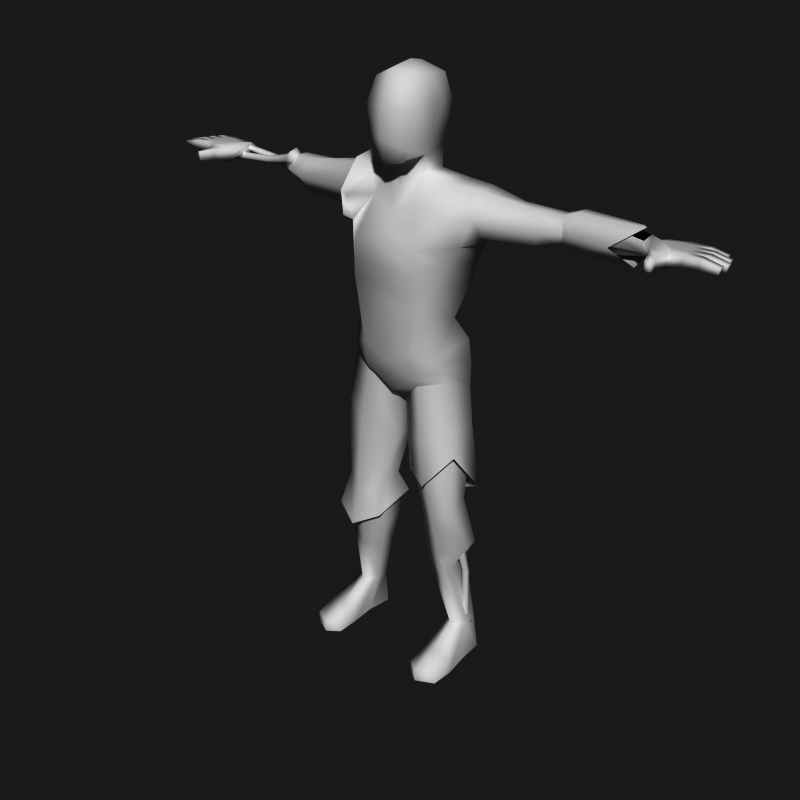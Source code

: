 # Source: zombie.blend  (saved by Blender 2.49.2; exported with 4.5.12 LTS)
import bpy
from mathutils import Matrix  # noqa: F401  (used for matrix-valued properties, if any)

bpy.ops.wm.read_factory_settings(use_empty=True)
scene = bpy.context.scene
scene.name = 'Scene'

# ---- collections
col_collection_1 = bpy.data.collections.new('Collection 1'); scene.collection.children.link(col_collection_1)
col_collection_11 = bpy.data.collections.new('Collection 11'); scene.collection.children.link(col_collection_11)
col_collection_11.hide_render = True
col_collection_11.hide_viewport = True

# ---- world
world_world = bpy.data.worlds.new('World'); scene.world = world_world
world_world.color = (0.1, 0.1, 0.1)
world_world.use_sun_shadow = False
world_world.sun_shadow_jitter_overblur = 0.0
world_world.cycles.sampling_method = 'MANUAL'
world_world.cycles.sample_map_resolution = 256

# ---- meshes
me_mehumanmale = bpy.data.meshes.new('meHumanMale')
me_mehumanmale.from_pydata([(-0.5149, 0.1168, 0.4678), (-0.5175, 0.1009, 0.4628), (-0.5163, 0.08507, 0.4794), (-0.5138, 0.09151, 0.5011), (-0.5113, 0.1074, 0.506), (-0.5125, 0.1232, 0.4895), (-0.4811, 0.1256, 0.4674), (-0.4809, 0.096, 0.4607), (-0.4844, 0.07546, 0.4823), (-0.4881, 0.08454, 0.5106), (-0.4882, 0.1142, 0.5174), (-0.4847, 0.1347, 0.4958), (-0.4702, 0.1039, 0.4905), (-0.6216, 0.1139, 0.4909), (-0.6223, 0.1017, 0.4881), (-0.6216, 0.09099, 0.4982), (-0.6203, 0.0945, 0.5101), (-0.6196, 0.1067, 0.5129), (-0.6202, 0.1174, 0.5027), (-0.721, 0.09052, 0.5097), (-0.7223, 0.1001, 0.5123), (-0.7207, 0.08322, 0.5167), (-0.7218, 0.08548, 0.5265), (-0.723, 0.09504, 0.5292), (-0.7233, 0.1023, 0.5221), (-0.7383, 0.08353, 0.5005), (-0.7398, 0.09947, 0.505), (-0.7362, 0.07205, 0.5121), (-0.7355, 0.0765, 0.5282), (-0.737, 0.09245, 0.5327), (-0.7391, 0.1039, 0.521), (-0.7423, 0.08562, 0.5187), (-0.7442, 0.06876, 0.4966), (-0.7389, 0.08698, 0.4999), (-0.7397, 0.07337, 0.5142), (-0.7344, 0.05439, 0.5135), (-0.7397, 0.04866, 0.4905), (-0.7385, 0.08143, 0.481), (-0.7389, 0.06227, 0.4763), (-0.723, 0.07791, 0.5002), (-0.7247, 0.06975, 0.5085), (-0.7188, 0.05826, 0.5097), (-0.7226, 0.05457, 0.4947), (-0.7211, 0.0744, 0.4892), (-0.7209, 0.06273, 0.4864), (-0.5981, 0.07256, 0.5087), (-0.5983, 0.06464, 0.517), (-0.593, 0.05372, 0.5183), (-0.5988, 0.05034, 0.5033), (-0.5986, 0.05826, 0.495), (-0.5983, 0.06937, 0.4977), (-0.4695, 0.06621, 0.5371), (-0.4843, 0.09676, 0.5384), (-0.4898, 0.07628, 0.5586), (-0.4889, 0.04684, 0.552), (-0.4825, 0.03788, 0.5251), (-0.4771, 0.05836, 0.5049), (-0.478, 0.0878, 0.5115), (-0.5114, 0.08127, 0.5263), (-0.5117, 0.0688, 0.5393), (-0.5133, 0.05636, 0.5349), (-0.5135, 0.05134, 0.5176), (-0.5132, 0.06381, 0.5046), (-0.5116, 0.07625, 0.509), (0.2087, 0.07249, -0.8942), (0.2117, 0.09102, -0.8839), (0.2269, 0.07587, -0.8849), (0.2248, 0.05442, -0.881), (0.2009, 0.05019, -0.8923), (0.1911, 0.08576, -0.8872), (0.1857, 0.06534, -0.8914), (0.2087, 0.07826, -0.8645), (0.2178, 0.06942, -0.8668), (0.2178, 0.05586, -0.8606), (0.2022, 0.0532, -0.8684), (0.1963, 0.07457, -0.8642), (0.1931, 0.06205, -0.8662), (0.2098, 0.07194, -0.6792), (0.2186, 0.06307, -0.6793), (0.2197, 0.04878, -0.6808), (0.2036, 0.0483, -0.6843), (0.1948, 0.05717, -0.6841), (0.1979, 0.06899, -0.6815), (0.1509, 0.02229, -0.4472), (0.1732, 0.05531, -0.448), (0.1902, 0.03111, -0.4375), (0.1864, 8.246e-05, -0.4469), (0.1655, -0.006748, -0.4668), (0.1485, 0.01745, -0.4772), (0.1523, 0.04848, -0.4678), (0.1843, 0.04604, -0.4729), (0.1981, 0.03208, -0.4732), (0.1934, 0.01912, -0.4778), (0.1747, 0.01447, -0.4815), (0.1608, 0.02843, -0.4812), (0.1655, 0.04139, -0.4766), (-0.7955, 0.006095, 0.492), (-0.8343, 0.0159, 0.5007), (-0.8356, 0.04222, 0.501), (-0.8021, 0.01565, 0.531), (-0.8328, 0.01575, 0.5332), (-0.834, 0.04207, 0.5334), (-0.8317, 0.06848, 0.5335), (-0.8332, 0.06864, 0.5011), (-0.7538, 0.1236, 0.4855), (-0.7525, 0.1239, 0.5275), (-0.887, 0.06724, 0.5064), (-0.8857, 0.06711, 0.5324), (-0.8845, 0.04079, 0.5321), (-0.8857, 0.04092, 0.5061), (-0.9332, 0.04552, 0.5038), (-0.9351, 0.0422, 0.5221), (-0.9361, 0.06325, 0.5223), (-0.9339, 0.06026, 0.5039), (-0.88, 0.09626, 0.5308), (-0.8811, 0.09637, 0.5074), (-0.8799, 0.07005, 0.5061), (-0.8787, 0.06993, 0.5321), (-0.9257, 0.07143, 0.5219), (-0.9238, 0.07475, 0.5036), (-0.9245, 0.08948, 0.5052), (-0.9267, 0.09249, 0.5217), (-0.8802, 0.03816, 0.5321), (-0.879, 0.01184, 0.5319), (-0.8815, 0.03828, 0.5061), (-0.8802, 0.01196, 0.5059), (-0.9277, 0.01656, 0.5035), (-0.9284, 0.0313, 0.5037), (-0.9296, 0.01324, 0.5218), (-0.9306, 0.0343, 0.522), (-0.746, 0.02078, 0.5285), (-0.7519, 0.07362, 0.5343), (-0.7473, 0.02011, 0.4826), (-0.7536, 0.07334, 0.483), (-0.7622, -0.01882, 0.495), (-0.7612, -0.01819, 0.5266), (-0.7872, -0.02689, 0.5262), (-0.7882, -0.02745, 0.4981), (-0.7941, -0.06078, 0.502), (-0.7921, -0.05855, 0.5231), (-0.7768, -0.06227, 0.5267), (-0.7777, -0.06298, 0.4971), (-0.9074, 0.1194, 0.5217), (-0.9052, 0.1164, 0.5052), (-0.9046, 0.1017, 0.5036), (-0.9064, 0.09838, 0.5219), (-0.8594, 0.09688, 0.5321), (-0.8606, 0.097, 0.5061), (-0.8618, 0.1233, 0.5074), (-0.8607, 0.1232, 0.5308), (-0.8105, 0.1237, 0.5315), (-0.8118, 0.1238, 0.5022), (-0.8237, 0.09508, 0.5016), (-0.8222, 0.09494, 0.5325), (-0.7883, 0.1249, 0.4919), (-0.7857, 0.1252, 0.5286), (-0.7937, 0.04366, 0.501), (-0.7921, 0.04351, 0.5334), (-0.792, 0.09604, 0.5016), (-0.7906, 0.09589, 0.5325), (0.0, -0.006751, 0.6107), (0.0, -0.09263, 0.4069), (0.0, -0.08716, 0.6222), (0.0, 0.1537, 0.6955), (-0.4702, 0.09932, 0.458), (-0.4702, 0.0652, 0.4579), (-0.4919, 0.03829, 0.5016), (-0.4702, 0.06513, 0.5426), (-0.4702, 0.09929, 0.5425), (-0.4702, 0.1423, 0.5015), (-0.1997, 0.1172, 0.3937), (-0.1954, 0.001093, 0.4103), (-0.1761, -0.04527, 0.4982), (-0.1421, 0.02877, 0.5718), (-0.1435, 0.1157, 0.5712), (-0.1756, 0.1655, 0.485), (-0.7113, 0.1171, 0.5196), (-0.7113, 0.09405, 0.5362), (-0.7113, 0.0553, 0.5296), (-0.7113, 0.03954, 0.506), (-0.7113, 0.06277, 0.4884), (-0.7113, 0.1017, 0.4951), (-0.06708, 0.185, 0.4823), (-0.06041, 0.09357, 0.591), (-0.05989, 0.009367, 0.5929), (-0.07574, -0.03336, 0.5206), (0.0, -0.0469, 0.4858), (0.0, 0.1735, 0.4759), (-0.1425, 0.05578, 0.1736), (-0.1309, -0.04419, 0.2146), (-0.1018, -0.08717, 0.2312), (-0.06096, 0.1153, 0.1601), (-0.08111, -0.08509, 0.0904), (-0.1446, -0.03384, 0.1272), (-0.07664, 0.1428, 0.1112), (-0.1528, 0.1123, 0.06343), (-0.1659, -0.02252, 0.03588), (-0.08681, -0.06802, 0.004748), (-0.08681, 0.1805, -0.03471), (-0.1677, 0.1103, 0.01514), (-0.1549, 0.0913, -0.8743), (-0.1549, 0.04407, -0.8743), (-0.1894, 0.01014, -0.8743), (-0.2239, 0.04407, -0.8743), (-0.2239, 0.0913, -0.8743), (-0.1894, 0.1239, -0.8743), (-0.1409, 0.09494, -0.4179), (-0.204, 0.06063, -0.4107), (-0.2061, -0.01679, -0.4357), (-0.1453, -0.05232, -0.4699), (-0.07446, -0.01679, -0.4476), (-0.07234, 0.06063, -0.4226), (-0.1421, 0.08829, -0.9849), (-0.1547, 0.007083, -0.9849), (-0.1895, 0.006883, -0.9849), (-0.2459, 0.007083, -0.9849), (-0.2424, 0.08829, -0.9849), (-0.1898, 0.1349, -0.9849), (-0.2507, -0.1486, -0.9849), (-0.1924, -0.1768, -0.9849), (-0.1525, -0.1486, -0.9849), (-0.2483, -0.1486, -0.9474), (-0.1921, -0.1768, -0.9446), (-0.1525, -0.1486, -0.9474), (0.0, -0.0244, 0.5465), (0.0, 0.1568, 0.5435), (-0.0568, 0.1009, 0.6505), (-0.06153, 0.009241, 0.6414), (0.0, 0.1174, 0.6327), (-0.09982, -0.09515, 0.401), (-0.09635, 0.1764, 0.3722), (-0.002365, 0.1554, 0.3587), (-0.06506, 0.1168, 0.6966), (-0.05947, -0.06496, 0.6405), (-0.07977, -0.06372, 0.7713), (-0.06641, 0.1248, 0.7724), (0.0, -0.09518, 0.7713), (0.0, 0.1629, 0.7713), (-0.06148, -0.04299, 0.8443), (-0.06148, 0.09614, 0.8491), (0.0, -0.05914, 0.8715), (-0.01957, 0.1343, 0.8467), (-0.5163, 0.1056, 0.4847), (-0.5163, 0.1183, 0.5031), (-0.5453, 0.1056, 0.5176), (-0.5277, 0.06546, 0.5207), (-0.5163, 0.05183, 0.5032), (-0.5102, 0.0655, 0.4892), (-0.406, 0.05013, 0.4408), (-0.3339, 0.1048, 0.4296), (-0.425, 0.02133, 0.4907), (-0.4037, 0.05363, 0.5437), (-0.334, 0.104, 0.5434), (-0.3034, 0.1587, 0.4877), (-0.08875, 0.01261, -0.6147), (-0.1569, -0.02393, -0.6045), (-0.231, 0.01176, -0.5779), (-0.2293, 0.08238, -0.5579), (-0.1534, 0.1322, -0.5632), (-0.08658, 0.08886, -0.5895), (-0.1987, 0.08077, -0.1604), (-0.1983, -0.02645, -0.1559), (-0.1135, 0.1367, -0.2061), (-0.112, -0.06545, -0.1885), (-0.02201, -0.004925, -0.2443), (-0.02141, 0.06641, -0.2372), (0.02141, 0.06641, -0.2372), (0.02201, -0.004925, -0.2443), (0.112, -0.06545, -0.1885), (0.1135, 0.1367, -0.2061), (0.1983, -0.02645, -0.1559), (0.1987, 0.08077, -0.1604), (0.08658, 0.08886, -0.5895), (0.1534, 0.1322, -0.5632), (0.2303, 0.07337, -0.566), (0.2307, 0.03288, -0.5727), (0.1569, -0.02393, -0.6045), (0.08875, 0.01261, -0.6147), (0.3034, 0.1587, 0.4877), (0.334, 0.104, 0.5434), (0.4037, 0.05363, 0.5437), (0.425, 0.02133, 0.4907), (0.3339, 0.1048, 0.4296), (0.406, 0.05013, 0.4408), (0.06148, 0.09614, 0.8491), (0.06148, -0.04299, 0.8443), (0.06641, 0.1248, 0.7724), (0.07977, -0.06372, 0.7713), (0.05947, -0.06496, 0.6405), (0.06506, 0.1168, 0.6966), (0.09846, 0.1862, 0.421), (0.09982, -0.09515, 0.401), (0.06153, 0.009241, 0.6414), (0.0568, 0.1009, 0.6505), (0.1525, -0.1486, -0.9474), (0.1921, -0.1768, -0.9446), (0.2483, -0.1486, -0.9474), (0.1525, -0.1486, -0.9849), (0.1924, -0.1768, -0.9849), (0.2507, -0.1486, -0.9849), (0.1898, 0.1349, -0.9849), (0.2424, 0.08829, -0.9849), (0.2459, 0.007083, -0.9849), (0.1895, 0.006883, -0.9849), (0.1547, 0.007083, -0.9849), (0.1421, 0.08829, -0.9849), (0.08152, 0.05539, -0.4242), (0.08335, -0.0116, -0.4458), (0.1447, -0.04235, -0.4651), (0.1973, -0.0116, -0.4355), (0.1955, 0.05539, -0.4139), (0.1409, 0.08509, -0.4201), (0.1894, 0.1239, -0.8743), (0.2239, 0.0913, -0.8743), (0.2239, 0.04407, -0.8743), (0.1894, 0.01014, -0.8743), (0.1549, 0.04407, -0.8743), (0.1549, 0.0913, -0.8743), (0.0, -0.05504, -0.05819), (0.0, 0.1284, -0.08252), (0.1677, 0.1103, 0.01514), (0.08681, 0.1805, -0.03471), (0.08681, -0.06802, 0.004748), (0.1659, -0.02252, 0.03588), (-0.0006895, -0.08817, 0.05334), (0.159, 0.1073, 0.096), (0.08111, 0.1724, 0.04672), (0.1514, -0.03732, 0.0802), (0.08111, -0.08509, 0.0904), (0.06096, 0.1153, 0.1601), (0.1018, -0.08717, 0.2312), (0.1309, -0.04419, 0.2146), (0.1425, 0.05578, 0.1736), (0.0, -0.07445, 0.2312), (0.07574, -0.03336, 0.5206), (0.05989, 0.009367, 0.5929), (0.06041, 0.09357, 0.591), (0.06708, 0.185, 0.4823), (0.1756, 0.1655, 0.485), (0.1435, 0.1157, 0.5712), (0.1421, 0.02877, 0.5718), (0.1761, -0.04527, 0.4982), (0.1954, 0.001093, 0.4103), (0.1997, 0.1172, 0.3937), (0.4702, 0.1423, 0.5015), (0.4702, 0.09929, 0.5425), (0.4702, 0.06513, 0.5426), (0.4919, 0.03829, 0.5016), (0.4702, 0.0652, 0.4579), (0.4702, 0.09932, 0.458), (0.0, 0.159, 0.04968), (0.0, 0.1037, 0.1631), (-0.1922, -0.08016, -0.9849), (-0.2559, -0.07927, -0.9849), (-0.2533, -0.0823, -0.938), (-0.151, -0.07927, -0.9849), (-0.1522, -0.0823, -0.938), (-0.1917, -0.08636, -0.9185), (0.1917, -0.08636, -0.9185), (0.1522, -0.0823, -0.938), (0.151, -0.07927, -0.9849), (0.2533, -0.0823, -0.938), (0.2559, -0.07927, -0.9849), (0.1922, -0.08016, -0.9849), (-0.11, 0.02135, -0.7154), (-0.1659, -0.008547, -0.6986), (-0.2258, 0.0173, -0.6811), (-0.2246, 0.06937, -0.6677), (-0.1628, 0.1191, -0.6569), (-0.1089, 0.07341, -0.7021), (0.1089, 0.07341, -0.7021), (0.1628, 0.1191, -0.6569), (0.172, 0.1066, -0.6604), (0.1722, 0.009227, -0.6752), (0.1659, -0.008547, -0.6986), (0.11, 0.02135, -0.7154), (-0.1799, 0.09098, -0.04574), (-0.1723, -0.0157, -0.0009543), (-0.0983, 0.1419, -0.09928), (-0.09178, -0.05109, -0.02231), (0.0137, 0.0901, -0.1081), (0.01324, -0.003993, -0.1027), (0.09178, -0.05109, -0.02231), (0.0983, 0.1419, -0.09928), (0.1723, -0.0157, -0.0009543), (0.1799, 0.09098, -0.04574), (-0.0137, 0.0901, -0.1081), (-0.01324, -0.003993, -0.1027), (-0.1673, 0.09822, 0.2785), (-0.1484, -0.03516, 0.2929), (-0.1087, -0.0905, 0.2861), (-0.07839, 0.1417, 0.2566), (0.07839, 0.1417, 0.2566), (0.1087, -0.0905, 0.2861), (0.1484, -0.03516, 0.2929), (0.1673, 0.09822, 0.2785), (0.0, 0.1266, 0.2579), (0.0, -0.08288, 0.2737), (-0.2318, 0.03908, 0.4371), (-0.2207, 0.1144, 0.4116), (-0.2292, 0.008272, 0.4913), (-0.224, 0.04324, 0.5655), (-0.2214, 0.115, 0.565), (-0.2079, 0.1549, 0.4864), (0.2079, 0.1549, 0.4864), (0.2214, 0.115, 0.565), (0.224, 0.04324, 0.5655), (0.2292, 0.008272, 0.4913), (0.2207, 0.1144, 0.4116), (0.2318, 0.03908, 0.4371), (-0.07748, 0.02366, 0.6945), (0.07748, 0.02366, 0.6945), (-0.07065, -0.06624, 0.6955), (0.0, -0.09993, 0.6955), (0.07065, -0.06624, 0.6955), (-0.08691, 0.01961, 0.7702), (0.08691, 0.01961, 0.7702), (-0.07053, 0.0243, 0.8532), (0.07053, 0.0243, 0.8532), (0.0, 0.02662, 0.8851), (0.5163, 0.0655, 0.4518), (0.5163, 0.03676, 0.5032), (0.5163, 0.06546, 0.5588), (0.5163, 0.1056, 0.5587), (0.5163, 0.1438, 0.5031), (0.5163, 0.1056, 0.4519), (0.7113, 0.1017, 0.4951), (0.7113, 0.06277, 0.4884), (0.7113, 0.03954, 0.506), (0.7113, 0.0553, 0.5296), (0.7113, 0.09405, 0.5362), (0.7113, 0.1171, 0.5196), (0.7906, 0.09589, 0.5325), (0.792, 0.09604, 0.5016), (0.7921, 0.04351, 0.5334), (0.7937, 0.04366, 0.501), (0.7857, 0.1252, 0.5286), (0.7883, 0.1249, 0.4919), (0.8222, 0.09494, 0.5325), (0.8237, 0.09508, 0.5016), (0.8118, 0.1238, 0.5022), (0.8105, 0.1237, 0.5315), (0.8607, 0.1232, 0.5308), (0.8618, 0.1233, 0.5074), (0.8606, 0.097, 0.5061), (0.8594, 0.09688, 0.5321), (0.9064, 0.09838, 0.5219), (0.9046, 0.1017, 0.5036), (0.9052, 0.1164, 0.5052), (0.9074, 0.1194, 0.5217), (0.7777, -0.06298, 0.4971), (0.7768, -0.06227, 0.5267), (0.7921, -0.05855, 0.5231), (0.7941, -0.06078, 0.502), (0.7882, -0.02745, 0.4981), (0.7872, -0.02689, 0.5262), (0.7612, -0.01819, 0.5266), (0.7622, -0.01882, 0.495), (0.7536, 0.07334, 0.483), (0.7473, 0.02011, 0.4826), (0.7519, 0.07362, 0.5343), (0.746, 0.02078, 0.5285), (0.9306, 0.0343, 0.522), (0.9296, 0.01324, 0.5218), (0.9284, 0.0313, 0.5037), (0.9277, 0.01656, 0.5035), (0.8802, 0.01196, 0.5059), (0.8815, 0.03828, 0.5061), (0.879, 0.01184, 0.5319), (0.8802, 0.03816, 0.5321), (0.9267, 0.09249, 0.5217), (0.9245, 0.08948, 0.5052), (0.9238, 0.07475, 0.5036), (0.9257, 0.07143, 0.5219), (0.8787, 0.06993, 0.5321), (0.8799, 0.07005, 0.5061), (0.8811, 0.09637, 0.5074), (0.88, 0.09626, 0.5308), (0.9339, 0.06026, 0.5039), (0.9361, 0.06325, 0.5223), (0.9351, 0.0422, 0.5221), (0.9332, 0.04552, 0.5038), (0.8857, 0.04092, 0.5061), (0.8845, 0.04079, 0.5321), (0.8857, 0.06711, 0.5324), (0.887, 0.06724, 0.5064), (0.7525, 0.1239, 0.5275), (0.7538, 0.1236, 0.4855), (0.8332, 0.06864, 0.5011), (0.8317, 0.06848, 0.5335), (0.834, 0.04207, 0.5334), (0.8328, 0.01575, 0.5332), (0.8021, 0.01565, 0.531), (0.8356, 0.04222, 0.501), (0.8343, 0.0159, 0.5007), (0.7955, 0.006095, 0.492), (-0.1778, 0.1119, 0.3418), (-0.1574, -0.02372, 0.352), (-0.1042, -0.09574, 0.3346), (-0.08538, 0.1608, 0.3096), (0.08538, 0.1608, 0.3096), (0.1042, -0.09574, 0.3346), (0.1574, -0.02372, 0.352), (0.1778, 0.1119, 0.3418), (0.0, 0.1439, 0.3083), (0.0, -0.09067, 0.3314), (-0.1666, 0.1625, -0.5005), (-0.06147, 0.1019, -0.5057), (-0.239, 0.07364, -0.4857), (-0.2449, -0.02966, -0.562), (-0.1638, -0.06495, -0.5985), (-0.07843, -0.02966, -0.5518), (0.04, 0.06996, -0.3561), (0.03146, -0.008556, -0.3394), (0.1352, 0.1473, -0.4398), (0.132, -0.07517, -0.3377), (0.2178, -0.03225, -0.2283), (0.2274, 0.08576, -0.3743), (-0.2263, -0.005998, 0.4193), (-0.1853, -0.0576, 0.5142), (-0.1979, 0.0248, 0.5899), (-0.2217, 0.1216, 0.5912), (-0.2602, 0.177, 0.5043), (-0.2291, 0.1233, 0.4004), (0.6938, 0.05206, 0.4564), (0.6937, 0.1056, 0.473), (0.6289, 0.02623, 0.5009), (0.7108, 0.06546, 0.5608), (0.6836, 0.1056, 0.5517), (0.6453, 0.1438, 0.5011), (0.06506, -0.0656, 0.668), (-0.06506, -0.0656, 0.668), (0.0, 0.07147, 0.8768), (0.07666, 0.07222, 0.7713), (-0.006667, 0.1622, 0.4263), (0.09192, 0.1697, 0.3492), (0.0, -0.06977, 0.4464), (0.08778, -0.06426, 0.4608)], [], [(0, 6, 7, 1), (1, 7, 8, 2), (2, 8, 9, 3), (3, 9, 10, 4), (4, 10, 11, 5), (6, 0, 5, 11), (6, 11, 12), (11, 10, 12), (10, 9, 12), (9, 8, 12), (8, 7, 12), (7, 6, 12), (0, 1, 14, 13), (1, 2, 15, 14), (2, 3, 16, 15), (3, 4, 17, 16), (4, 5, 18, 17), (5, 0, 13, 18), (13, 14, 19, 20), (14, 15, 21, 19), (15, 16, 22, 21), (16, 17, 23, 22), (17, 18, 24, 23), (18, 13, 20, 24), (20, 19, 25, 26), (19, 21, 27, 25), (21, 22, 28, 27), (22, 23, 29, 28), (23, 24, 30, 29), (24, 20, 26, 30), (26, 25, 31), (25, 27, 31), (27, 28, 31), (28, 29, 31), (29, 30, 31), (30, 26, 31), (33, 37, 32), (34, 33, 32), (35, 34, 32), (36, 35, 32), (38, 36, 32), (37, 38, 32), (39, 43, 37, 33), (40, 39, 33, 34), (41, 40, 34, 35), (42, 41, 35, 36), (44, 42, 36, 38), (43, 44, 38, 37), (45, 50, 43, 39), (46, 45, 39, 40), (47, 46, 40, 41), (48, 47, 41, 42), (49, 48, 42, 44), (50, 49, 44, 43), (50, 45, 58, 63), (59, 58, 45, 46), (60, 59, 46, 47), (61, 60, 47, 48), (62, 61, 48, 49), (63, 62, 49, 50), (56, 57, 51), (55, 56, 51), (54, 55, 51), (53, 54, 51), (52, 53, 51), (57, 52, 51), (58, 52, 57, 63), (59, 53, 52, 58), (60, 54, 53, 59), (61, 55, 54, 60), (62, 56, 55, 61), (63, 57, 56, 62), (65, 64, 69), (66, 64, 65), (67, 64, 66), (68, 64, 67), (70, 64, 68), (69, 64, 70), (71, 65, 69, 75), (72, 66, 65, 71), (73, 67, 66, 72), (74, 68, 67, 73), (76, 70, 68, 74), (75, 69, 70, 76), (77, 71, 75, 82), (78, 72, 71, 77), (79, 73, 72, 78), (80, 74, 73, 79), (81, 76, 74, 80), (82, 75, 76, 81), (82, 95, 90, 77), (91, 78, 77, 90), (92, 79, 78, 91), (93, 80, 79, 92), (94, 81, 80, 93), (95, 82, 81, 94), (88, 83, 89), (87, 83, 88), (86, 83, 87), (85, 83, 86), (84, 83, 85), (89, 83, 84), (90, 95, 89, 84), (91, 90, 84, 85), (92, 91, 85, 86), (93, 92, 86, 87), (94, 93, 87, 88), (95, 94, 88, 89), (96, 99, 100, 97), (103, 98, 109, 106), (102, 103, 106, 107), (101, 102, 107, 108), (98, 101, 108, 109), (109, 108, 111, 110), (108, 107, 112, 111), (107, 106, 113, 112), (106, 109, 110, 113), (110, 111, 112, 113), (102, 153, 114, 117), (152, 103, 116, 115), (103, 102, 117, 116), (116, 117, 118, 119), (115, 116, 119, 120), (117, 114, 121, 118), (114, 115, 120, 121), (119, 118, 121, 120), (100, 101, 122, 123), (101, 98, 124, 122), (97, 100, 123, 125), (98, 97, 125, 124), (124, 125, 126, 127), (125, 123, 128, 126), (122, 124, 127, 129), (123, 122, 129, 128), (126, 128, 129, 127), (132, 130, 135, 134), (96, 132, 134, 137), (130, 99, 136, 135), (99, 96, 137, 136), (136, 137, 138, 139), (135, 136, 139, 140), (137, 134, 141, 138), (134, 135, 140, 141), (139, 138, 141, 140), (178, 130, 132, 179), (177, 131, 130, 178), (176, 105, 131, 177), (180, 133, 104, 181), (179, 132, 133, 180), (144, 145, 142, 143), (149, 148, 143, 142), (146, 149, 142, 145), (148, 147, 144, 143), (147, 146, 145, 144), (151, 152, 147, 148), (153, 150, 149, 146), (150, 151, 148, 149), (176, 181, 104, 105), (105, 104, 154, 155), (150, 155, 154, 151), (102, 131, 159, 153), (150, 153, 159, 155), (105, 155, 159, 131), (101, 157, 131, 102), (99, 130, 131, 157), (99, 157, 101, 100), (98, 103, 133, 156), (103, 152, 158, 133), (96, 156, 133, 132), (104, 133, 158, 154), (151, 154, 158, 152), (96, 97, 98, 156), (114, 153, 152, 115), (146, 147, 152, 153), (175, 174, 183, 182), (174, 173, 184, 183), (173, 172, 185, 184), (192, 193, 196, 197), (195, 194, 198, 199), (194, 350, 319, 198), (324, 192, 197, 318), (193, 195, 199, 196), (200, 201, 213, 212), (203, 204, 216, 215), (204, 205, 217, 216), (205, 200, 212, 217), (223, 222, 219, 220), (222, 221, 218, 219), (184, 185, 186, 224), (182, 183, 225, 187), (183, 184, 227, 226), (160, 227, 184, 224), (225, 183, 226, 228), (171, 229, 185, 172), (170, 175, 182, 230), (333, 190, 192, 324), (189, 193, 192, 190), (188, 195, 193, 189), (188, 191, 194, 195), (351, 350, 194, 191), (227, 160, 162, 233), (228, 226, 232, 163), (163, 232, 235, 237), (234, 236, 240, 238), (237, 235, 239, 241), (214, 215, 216, 217), (212, 213, 214, 217), (164, 242, 243, 169), (169, 243, 244, 168), (168, 244, 245, 167), (167, 245, 246, 166), (166, 246, 247, 165), (165, 247, 242, 164), (165, 248, 250, 166), (166, 250, 251, 167), (167, 251, 252, 168), (168, 252, 253, 169), (249, 164, 169, 253), (164, 249, 248, 165), (349, 348, 283, 282), (282, 278, 344, 349), (345, 344, 278, 279), (346, 345, 279, 280), (347, 346, 280, 281), (348, 347, 281, 283), (348, 349, 425, 420), (347, 348, 420, 421), (346, 347, 421, 422), (345, 346, 422, 423), (344, 345, 423, 424), (349, 344, 424, 425), (305, 300, 303, 304), (303, 300, 301, 302), (237, 241, 284, 286), (287, 285, 240, 236), (163, 237, 286, 289), (228, 163, 289, 293), (162, 160, 292, 288), (351, 329, 326, 350), (332, 325, 326, 329), (332, 331, 327, 325), (331, 330, 328, 327), (333, 324, 328, 330), (343, 290, 337, 338), (225, 228, 293, 336), (160, 224, 335, 292), (336, 293, 292, 335), (337, 187, 225, 336), (335, 224, 186, 334), (295, 298, 299, 296), (294, 297, 298, 295), (312, 300, 305, 317), (313, 301, 300, 312), (314, 302, 301, 313), (317, 305, 304, 316), (327, 323, 320, 325), (324, 318, 322, 328), (326, 321, 319, 350), (325, 320, 321, 326), (328, 322, 323, 327), (340, 335, 334, 341), (339, 336, 335, 340), (338, 337, 336, 339), (214, 352, 353, 215), (352, 219, 218, 353), (215, 353, 354, 203), (353, 218, 221, 354), (213, 355, 352, 214), (355, 220, 219, 352), (201, 356, 355, 213), (356, 223, 220, 355), (203, 354, 357, 202), (354, 221, 222, 357), (202, 357, 356, 201), (357, 222, 223, 356), (316, 359, 358, 315), (359, 294, 295, 358), (315, 358, 361, 314), (358, 295, 296, 361), (304, 360, 359, 316), (360, 297, 294, 359), (303, 363, 360, 304), (363, 298, 297, 360), (314, 361, 362, 302), (361, 296, 299, 362), (302, 362, 363, 303), (362, 299, 298, 363), (254, 364, 369, 259), (364, 201, 200, 369), (255, 365, 364, 254), (365, 202, 201, 364), (256, 366, 365, 255), (366, 203, 202, 365), (257, 367, 366, 256), (367, 204, 203, 366), (258, 368, 367, 257), (368, 205, 204, 367), (259, 369, 368, 258), (369, 200, 205, 368), (273, 371, 370, 272), (371, 312, 317, 370), (274, 372, 371, 273), (372, 313, 312, 371), (275, 373, 372, 274), (373, 314, 313, 372), (276, 374, 373, 275), (374, 315, 314, 373), (277, 375, 374, 276), (375, 316, 315, 374), (272, 370, 375, 277), (370, 317, 316, 375), (199, 376, 377, 196), (376, 260, 261, 377), (198, 378, 376, 199), (378, 262, 260, 376), (196, 377, 379, 197), (377, 261, 263, 379), (197, 379, 387, 318), (379, 263, 264, 387), (319, 386, 378, 198), (386, 265, 262, 378), (318, 387, 386, 319), (387, 264, 265, 386), (319, 380, 381, 318), (380, 266, 267, 381), (321, 383, 380, 319), (383, 269, 266, 380), (318, 381, 382, 322), (381, 267, 268, 382), (322, 382, 384, 323), (382, 268, 270, 384), (320, 385, 383, 321), (385, 271, 269, 383), (323, 384, 385, 320), (384, 270, 271, 385), (388, 188, 189, 389), (389, 189, 190, 390), (333, 397, 390, 190), (391, 191, 188, 388), (191, 391, 396, 351), (351, 396, 392, 329), (395, 332, 329, 392), (330, 393, 397, 333), (393, 330, 331, 394), (394, 331, 332, 395), (248, 398, 400, 250), (398, 171, 172, 400), (250, 400, 401, 251), (400, 172, 173, 401), (251, 401, 402, 252), (401, 173, 174, 402), (252, 402, 403, 253), (402, 174, 175, 403), (170, 399, 403, 175), (399, 249, 253, 403), (249, 399, 398, 248), (399, 170, 171, 398), (283, 409, 408, 282), (409, 342, 343, 408), (338, 404, 408, 343), (404, 278, 282, 408), (278, 404, 405, 279), (404, 338, 339, 405), (279, 405, 406, 280), (405, 339, 340, 406), (280, 406, 407, 281), (406, 340, 341, 407), (281, 407, 409, 283), (407, 341, 342, 409), (413, 236, 234, 412), (414, 287, 236, 413), (289, 411, 292, 293), (226, 227, 410, 232), (287, 414, 411, 416), (234, 415, 410, 412), (232, 410, 415, 235), (285, 287, 416, 418), (235, 415, 417, 239), (234, 238, 417, 415), (240, 285, 418, 419), (238, 240, 419, 417), (420, 427, 426, 425), (421, 420, 427, 428), (422, 421, 428, 429), (423, 430, 429, 422), (424, 423, 430, 431), (425, 424, 431, 426), (445, 438, 439, 444), (477, 476, 439, 438), (495, 435, 493, 494), (440, 439, 433, 437), (487, 437, 433, 458), (495, 459, 458, 435), (488, 458, 433, 439), (493, 435, 458, 488), (492, 491, 490, 434), (492, 434, 460, 461), (490, 489, 460, 434), (486, 460, 432, 436), (441, 436, 432, 438), (489, 438, 432, 460), (441, 440, 437, 436), (486, 436, 437, 487), (431, 486, 487, 426), (441, 442, 443, 440), (438, 445, 442, 441), (440, 443, 444, 439), (444, 447, 446, 445), (443, 448, 447, 444), (445, 446, 449, 442), (442, 449, 448, 443), (447, 448, 449, 446), (428, 427, 458, 459), (427, 426, 487, 458), (431, 430, 460, 486), (430, 429, 461, 460), (429, 428, 459, 461), (452, 451, 450, 453), (457, 450, 451, 456), (454, 453, 450, 457), (456, 451, 452, 455), (455, 452, 453, 454), (492, 455, 454, 495), (461, 456, 455, 492), (495, 454, 457, 459), (459, 457, 456, 461), (465, 464, 462, 463), (468, 463, 462, 469), (469, 462, 464, 467), (466, 465, 463, 468), (467, 464, 465, 466), (493, 467, 466, 494), (494, 466, 468, 491), (490, 469, 467, 493), (491, 468, 469, 490), (472, 471, 470, 473), (477, 470, 471, 476), (474, 473, 470, 477), (476, 471, 472, 475), (475, 472, 473, 474), (488, 475, 474, 489), (439, 476, 475, 488), (489, 474, 477, 438), (481, 478, 479, 480), (485, 478, 481, 482), (484, 479, 478, 485), (483, 480, 479, 484), (482, 481, 480, 483), (493, 482, 483, 490), (490, 483, 484, 489), (489, 484, 485, 488), (488, 485, 482, 493), (495, 494, 491, 492), (170, 496, 497, 171), (496, 388, 389, 497), (171, 497, 498, 229), (497, 389, 390, 498), (397, 505, 498, 390), (505, 161, 229, 498), (230, 499, 496, 170), (499, 391, 388, 496), (391, 499, 504, 396), (499, 230, 231, 504), (396, 504, 500, 392), (503, 395, 392, 500), (393, 501, 505, 397), (501, 291, 161, 505), (291, 501, 502, 342), (501, 393, 394, 502), (342, 502, 503, 343), (502, 394, 395, 503), (275, 309, 308, 276), (274, 310, 309, 275), (276, 308, 307, 277), (272, 277, 307, 306), (272, 306, 311, 273), (273, 311, 310, 274), (268, 308, 309, 270), (267, 307, 308, 268), (266, 306, 307, 267), (270, 309, 310, 271), (269, 271, 310, 311), (266, 269, 311, 306), (209, 210, 264, 263), (208, 209, 263, 261), (207, 208, 261, 260), (209, 255, 254, 210), (210, 254, 259, 211), (208, 256, 255, 209), (207, 257, 256, 208), (210, 211, 265, 264), (206, 262, 265, 211), (206, 207, 260, 262), (206, 211, 259, 258), (206, 258, 257, 207), (211, 507, 506, 206), (206, 506, 508, 207), (207, 508, 509, 208), (208, 509, 510, 209), (209, 510, 511, 210), (211, 210, 511, 507), (266, 512, 513, 267), (269, 514, 512, 266), (267, 513, 515, 268), (268, 515, 516, 270), (271, 517, 514, 269), (270, 516, 517, 271), (172, 519, 518, 171), (173, 520, 519, 172), (174, 521, 520, 173), (175, 522, 521, 174), (170, 523, 522, 175), (170, 523, 518, 171), (425, 525, 524, 420), (420, 524, 526, 421), (421, 526, 527, 422), (422, 527, 528, 423), (423, 528, 529, 424), (424, 529, 525, 425), (530, 413, 162), (288, 530, 162), (530, 414, 413), (530, 292, 411), (414, 530, 411), (530, 288, 292), (531, 162, 413), (412, 531, 413), (531, 233, 162), (531, 410, 227), (233, 531, 227), (531, 412, 410), (176, 177, 178, 179), (176, 179, 180, 181), (242, 247, 246, 243), (243, 246, 245, 244), (532, 239, 417), (419, 532, 417), (532, 241, 239), (532, 418, 284), (241, 532, 284), (532, 419, 418), (533, 411, 289), (286, 533, 289), (533, 416, 411), (533, 284, 418), (416, 533, 418), (533, 286, 284), (534, 230, 182), (187, 534, 182), (534, 231, 230), (534, 337, 290), (231, 534, 290), (534, 187, 337), (535, 504, 231), (290, 535, 231), (535, 500, 504), (535, 343, 503), (500, 535, 503), (535, 290, 343), (536, 185, 229), (161, 536, 229), (536, 186, 185), (186, 536, 334), (536, 161, 291), (334, 537, 341), (291, 537, 536), (537, 334, 536), (291, 341, 537), (291, 342, 341)])
me_mehumanmale.polygons.foreach_set('use_smooth', [True] * 569)
_k = set([(98, 101), (102, 103), (152, 153), (165, 166), (166, 167), (206, 207), (206, 211), (212, 213), (212, 217), (213, 355), (215, 216), (215, 353), (216, 217), (218, 219), (218, 353), (219, 220), (220, 355), (297, 298), (297, 360), (298, 299), (299, 362), (300, 301), (300, 305), (301, 302), (302, 362), (304, 305), (304, 360), (306, 311), (310, 311), (346, 347), (347, 348), (376, 378), (377, 379), (378, 386), (379, 387), (380, 383), (381, 382), (382, 384), (383, 385), (438, 439), (439, 440), (439, 488), (446, 449), (462, 463), (470, 473), (479, 480), (488, 489), (488, 493), (490, 493), (493, 494)])
me_mehumanmale.attributes.new('sharp_edge', 'BOOLEAN', 'EDGE').data.foreach_set('value', [ (min(e.vertices), max(e.vertices)) in _k for e in me_mehumanmale.edges])
_uv = me_mehumanmale.uv_layers.new(name='UVTex')
_uv.uv.foreach_set('vector', [0.5189, 0.04667, 0.529, 0.03968, 0.5395, 0.04918, 0.5195, 0.05483, 0.5186, 0.00138, 0.5366, 0.007115, 0.5276, 0.01696, 0.5175, 0.01207, 0.5175, 0.01207, 0.5276, 0.01696, 0.525, 0.02328, 0.5165, 0.02146, 0.5165, 0.02146, 0.525, 0.02328, 0.5246, 0.02887, 0.5169, 0.02815, 0.5169, 0.02815, 0.5246, 0.02887, 0.5261, 0.03397, 0.5169, 0.03712, 0.529, 0.03968, 0.5189, 0.04667, 0.5169, 0.03712, 0.5261, 0.03397, 0.529, 0.03968, 0.5261, 0.03397, 0.5395, 0.02756, 0.5261, 0.03397, 0.5246, 0.02887, 0.5395, 0.02756, 0.5246, 0.02887, 0.525, 0.02328, 0.5395, 0.02756, 0.525, 0.02328, 0.5276, 0.01696, 0.5395, 0.02756, 0.5276, 0.01696, 0.5366, 0.007115, 0.5395, 0.02756, 0.5395, 0.04918, 0.529, 0.03968, 0.5395, 0.02756, 0.5189, 0.04667, 0.5195, 0.05483, 0.469, 0.04885, 0.4699, 0.04259, 0.5186, 0.00138, 0.5175, 0.01207, 0.4682, 0.01739, 0.4684, 0.01047, 0.5175, 0.01207, 0.5165, 0.02146, 0.4683, 0.02348, 0.4682, 0.01739, 0.5165, 0.02146, 0.5169, 0.02815, 0.469, 0.02987, 0.4683, 0.02348, 0.5169, 0.02815, 0.5169, 0.03712, 0.4697, 0.03649, 0.469, 0.02987, 0.5169, 0.03712, 0.5189, 0.04667, 0.4699, 0.04259, 0.4697, 0.03649, 0.4699, 0.04259, 0.469, 0.04885, 0.4203, 0.04814, 0.4219, 0.04142, 0.4684, 0.01047, 0.4682, 0.01739, 0.4209, 0.0195, 0.4204, 0.01329, 0.4682, 0.01739, 0.4683, 0.02348, 0.421, 0.02546, 0.4209, 0.0195, 0.4683, 0.02348, 0.469, 0.02987, 0.4213, 0.0305, 0.421, 0.02546, 0.469, 0.02987, 0.4697, 0.03649, 0.4219, 0.03543, 0.4213, 0.0305, 0.4697, 0.03649, 0.4699, 0.04259, 0.4219, 0.04142, 0.4219, 0.03543, 0.4219, 0.04142, 0.4203, 0.04814, 0.405, 0.04498, 0.4128, 0.03934, 0.4204, 0.01329, 0.4209, 0.0195, 0.412, 0.02211, 0.4061, 0.01481, 0.4209, 0.0195, 0.421, 0.02546, 0.4145, 0.02602, 0.412, 0.02211, 0.421, 0.02546, 0.4213, 0.0305, 0.416, 0.03038, 0.4145, 0.02602, 0.4213, 0.0305, 0.4219, 0.03543, 0.4155, 0.03511, 0.416, 0.03038, 0.4219, 0.03543, 0.4219, 0.04142, 0.4128, 0.03934, 0.4155, 0.03511, 0.4128, 0.03934, 0.405, 0.04498, 0.4061, 0.03004, 0.4061, 0.01481, 0.412, 0.02211, 0.4061, 0.03004, 0.412, 0.02211, 0.4145, 0.02602, 0.4061, 0.03004, 0.4145, 0.02602, 0.416, 0.03038, 0.4061, 0.03004, 0.416, 0.03038, 0.4155, 0.03511, 0.4061, 0.03004, 0.4155, 0.03511, 0.4128, 0.03934, 0.4061, 0.03004, 0.4143, 0.0832, 0.4119, 0.08685, 0.406, 0.07843, 0.4154, 0.07934, 0.4143, 0.0832, 0.406, 0.07843, 0.4167, 0.07521, 0.4154, 0.07934, 0.406, 0.07843, 0.4129, 0.07033, 0.4167, 0.07521, 0.406, 0.07843, 0.4059, 0.06423, 0.4129, 0.07033, 0.406, 0.07843, 0.4119, 0.08685, 0.405, 0.09393, 0.406, 0.07843, 0.4203, 0.08477, 0.4199, 0.09076, 0.4119, 0.08685, 0.4143, 0.0832, 0.4202, 0.0797, 0.4203, 0.08477, 0.4143, 0.0832, 0.4154, 0.07934, 0.4222, 0.07457, 0.4202, 0.0797, 0.4154, 0.07934, 0.4167, 0.07521, 0.4195, 0.0681, 0.4222, 0.07457, 0.4167, 0.07521, 0.4129, 0.07033, 0.4185, 0.06137, 0.4195, 0.0681, 0.4129, 0.07033, 0.4059, 0.06423, 0.4199, 0.09076, 0.4181, 0.09731, 0.405, 0.09393, 0.4119, 0.08685, 0.4693, 0.0865, 0.4683, 0.09273, 0.4199, 0.09076, 0.4203, 0.08477, 0.4698, 0.08019, 0.4693, 0.0865, 0.4203, 0.08477, 0.4202, 0.0797, 0.4729, 0.07423, 0.4698, 0.08019, 0.4202, 0.0797, 0.4222, 0.07457, 0.4692, 0.06773, 0.4729, 0.07423, 0.4222, 0.07457, 0.4195, 0.0681, 0.4686, 0.06127, 0.4692, 0.06773, 0.4195, 0.0681, 0.4185, 0.06137, 0.4683, 0.09273, 0.4675, 0.09918, 0.4181, 0.09731, 0.4199, 0.09076, 0.4683, 0.09273, 0.4693, 0.0865, 0.5163, 0.08754, 0.5158, 0.09603, 0.5162, 0.0798, 0.5163, 0.08754, 0.4693, 0.0865, 0.4698, 0.08019, 0.5157, 0.07372, 0.5162, 0.0798, 0.4698, 0.08019, 0.4729, 0.07423, 0.5152, 0.06468, 0.5157, 0.07372, 0.4729, 0.07423, 0.4692, 0.06773, 0.5148, 0.05483, 0.5152, 0.06468, 0.4692, 0.06773, 0.4686, 0.06127, 0.5158, 0.09603, 0.515, 0.1031, 0.4675, 0.09918, 0.4683, 0.09273, 0.5362, 0.1031, 0.528, 0.09124, 0.5414, 0.08015, 0.5281, 0.06901, 0.536, 0.05733, 0.5414, 0.08015, 0.5264, 0.07533, 0.5281, 0.06901, 0.5414, 0.08015, 0.5261, 0.08066, 0.5264, 0.07533, 0.5414, 0.08015, 0.5263, 0.0855, 0.5261, 0.08066, 0.5414, 0.08015, 0.528, 0.09124, 0.5263, 0.0855, 0.5414, 0.08015, 0.5163, 0.08754, 0.5263, 0.0855, 0.528, 0.09124, 0.5158, 0.09603, 0.5162, 0.0798, 0.5261, 0.08066, 0.5263, 0.0855, 0.5163, 0.08754, 0.5157, 0.07372, 0.5264, 0.07533, 0.5261, 0.08066, 0.5162, 0.0798, 0.5152, 0.06468, 0.5281, 0.06901, 0.5264, 0.07533, 0.5157, 0.07372, 0.5148, 0.05483, 0.536, 0.05733, 0.5281, 0.06901, 0.5152, 0.06468, 0.5158, 0.09603, 0.528, 0.09124, 0.5362, 0.1031, 0.515, 0.1031, 0.05932, 0.44, 0.05165, 0.4237, 0.06722, 0.4364, 0.05203, 0.4417, 0.05165, 0.4237, 0.05932, 0.44, 0.04382, 0.4439, 0.05165, 0.4237, 0.05203, 0.4417, 0.0353, 0.4354, 0.05165, 0.4237, 0.04382, 0.4439, 0.02479, 0.4217, 0.05165, 0.4237, 0.0353, 0.4354, 0.06722, 0.4364, 0.05165, 0.4237, 0.08034, 0.4239, 0.06293, 0.4552, 0.05932, 0.44, 0.06722, 0.4364, 0.07432, 0.453, 0.05213, 0.4533, 0.05203, 0.4417, 0.05932, 0.44, 0.06293, 0.4552, 0.04094, 0.4568, 0.04382, 0.4439, 0.05203, 0.4417, 0.05213, 0.4533, 0.02936, 0.4496, 0.0353, 0.4354, 0.04382, 0.4439, 0.04094, 0.4568, 0.01686, 0.4479, 0.02479, 0.4217, 0.0353, 0.4354, 0.02936, 0.4496, 0.07432, 0.453, 0.06722, 0.4364, 0.08034, 0.4239, 0.08649, 0.4499, 0.0593, 0.5483, 0.06293, 0.4552, 0.07432, 0.453, 0.07053, 0.5473, 0.04781, 0.5479, 0.05213, 0.4533, 0.06293, 0.4552, 0.0593, 0.5483, 0.03637, 0.5474, 0.04094, 0.4568, 0.05213, 0.4533, 0.04781, 0.5479, 0.02529, 0.5452, 0.02936, 0.4496, 0.04094, 0.4568, 0.03637, 0.5474, 0.01322, 0.5451, 0.01686, 0.4479, 0.02936, 0.4496, 0.02529, 0.5452, 0.07053, 0.5473, 0.07432, 0.453, 0.08649, 0.4499, 0.0825, 0.5461, 0.07053, 0.5473, 0.06712, 0.6408, 0.05656, 0.6351, 0.0593, 0.5483, 0.04651, 0.635, 0.04781, 0.5479, 0.0593, 0.5483, 0.05656, 0.6351, 0.03861, 0.6348, 0.03637, 0.5474, 0.04781, 0.5479, 0.04651, 0.635, 0.02657, 0.64, 0.02529, 0.5452, 0.03637, 0.5474, 0.03861, 0.6348, 0.01213, 0.6479, 0.01322, 0.5451, 0.02529, 0.5452, 0.02657, 0.64, 0.06712, 0.6408, 0.07053, 0.5473, 0.0825, 0.5461, 0.07952, 0.642, 0.08649, 0.6581, 0.05392, 0.6757, 0.06489, 0.6492, 0.03679, 0.6525, 0.05392, 0.6757, 0.01941, 0.6647, 0.04252, 0.6492, 0.05392, 0.6757, 0.03679, 0.6525, 0.04883, 0.6474, 0.05392, 0.6757, 0.04252, 0.6492, 0.05522, 0.6474, 0.05392, 0.6757, 0.04883, 0.6474, 0.06489, 0.6492, 0.05392, 0.6757, 0.05522, 0.6474, 0.05656, 0.6351, 0.06712, 0.6408, 0.06489, 0.6492, 0.05522, 0.6474, 0.04651, 0.635, 0.05656, 0.6351, 0.05522, 0.6474, 0.04883, 0.6474, 0.03861, 0.6348, 0.04651, 0.635, 0.04883, 0.6474, 0.04252, 0.6492, 0.02657, 0.64, 0.03861, 0.6348, 0.04252, 0.6492, 0.03679, 0.6525, 0.01213, 0.6479, 0.02657, 0.64, 0.03679, 0.6525, 0.01941, 0.6647, 0.06712, 0.6408, 0.07952, 0.642, 0.08649, 0.6581, 0.06489, 0.6492, 0.894, 0.2035, 0.8908, 0.2168, 0.8806, 0.2171, 0.8804, 0.2062, 0.8831, 0.2804, 0.8829, 0.2891, 0.8664, 0.2906, 0.8654, 0.282, 0.2196, 0.8583, 0.2196, 0.8731, 0.195, 0.8719, 0.195, 0.86, 0.8803, 0.2257, 0.8811, 0.2345, 0.8631, 0.2341, 0.8635, 0.2254, 0.2183, 0.8908, 0.2183, 0.9057, 0.1953, 0.904, 0.1953, 0.8921, 0.1953, 0.8921, 0.1953, 0.904, 0.1724, 0.8984, 0.1736, 0.8899, 0.8635, 0.2254, 0.8631, 0.2341, 0.846, 0.2329, 0.8463, 0.2259, 0.195, 0.86, 0.195, 0.8719, 0.1735, 0.8741, 0.1722, 0.8657, 0.8654, 0.282, 0.8664, 0.2906, 0.8507, 0.2901, 0.8501, 0.2853, 0.8507, 0.2901, 0.8447, 0.2918, 0.844, 0.2849, 0.8501, 0.2853, 0.8811, 0.2345, 0.8844, 0.2435, 0.8648, 0.2442, 0.8651, 0.2352, 0.8856, 0.2714, 0.8831, 0.2804, 0.8675, 0.2811, 0.8665, 0.2724, 0.2196, 0.8731, 0.2196, 0.8583, 0.241, 0.86, 0.241, 0.8719, 0.241, 0.8719, 0.241, 0.86, 0.2622, 0.8657, 0.2611, 0.8741, 0.8665, 0.2724, 0.8675, 0.2811, 0.8529, 0.2806, 0.8523, 0.2757, 0.8651, 0.2352, 0.8648, 0.2442, 0.8486, 0.2432, 0.8488, 0.236, 0.8651, 0.1108, 0.8652, 0.1215, 0.8452, 0.1236, 0.844, 0.116, 0.8529, 0.2806, 0.8468, 0.2818, 0.8468, 0.2748, 0.8523, 0.2757, 0.8806, 0.2171, 0.8803, 0.2257, 0.865, 0.2244, 0.8659, 0.216, 0.2183, 0.9057, 0.2183, 0.8908, 0.2394, 0.8922, 0.2394, 0.9041, 0.8804, 0.2062, 0.8806, 0.2171, 0.8659, 0.216, 0.8651, 0.2077, 0.8829, 0.2891, 0.8841, 0.2978, 0.869, 0.3004, 0.8678, 0.2918, 0.8678, 0.2918, 0.869, 0.3004, 0.8533, 0.3003, 0.8526, 0.2955, 0.8651, 0.2077, 0.8659, 0.216, 0.8494, 0.2146, 0.8494, 0.2084, 0.2394, 0.9041, 0.2394, 0.8922, 0.261, 0.8899, 0.2622, 0.8984, 0.8659, 0.216, 0.865, 0.2244, 0.8484, 0.2214, 0.8494, 0.2146, 0.8533, 0.3003, 0.8474, 0.3021, 0.8464, 0.2952, 0.8526, 0.2955, 0.9246, 0.2072, 0.9112, 0.2175, 0.904, 0.2036, 0.9132, 0.1978, 0.8974, 0.3, 0.913, 0.2935, 0.9091, 0.3073, 0.9006, 0.3118, 0.9112, 0.2175, 0.8908, 0.2168, 0.8945, 0.2017, 0.904, 0.2036, 0.8838, 0.3018, 0.8974, 0.3, 0.9006, 0.3118, 0.8913, 0.3151, 0.8913, 0.3151, 0.9006, 0.3118, 0.9019, 0.3236, 0.8953, 0.3246, 0.904, 0.2036, 0.8945, 0.2017, 0.8912, 0.1913, 0.8962, 0.1893, 0.9006, 0.3118, 0.9091, 0.3073, 0.9073, 0.3228, 0.9019, 0.3236, 0.9132, 0.1978, 0.904, 0.2036, 0.8962, 0.1893, 0.9049, 0.1842, 0.8953, 0.3246, 0.9019, 0.3236, 0.9038, 0.3287, 0.8945, 0.3296, 0.9222, 0.2316, 0.9112, 0.2175, 0.9246, 0.2072, 0.9269, 0.2232, 0.9208, 0.245, 0.9078, 0.2365, 0.9112, 0.2175, 0.9222, 0.2316, 0.9194, 0.2547, 0.9061, 0.2523, 0.9078, 0.2365, 0.9208, 0.245, 0.9226, 0.2775, 0.9086, 0.277, 0.906, 0.2634, 0.92, 0.2646, 0.9269, 0.2862, 0.913, 0.2935, 0.9086, 0.277, 0.9226, 0.2775, 0.8591, 0.2675, 0.853, 0.2677, 0.8541, 0.2609, 0.8593, 0.2627, 0.8734, 0.2543, 0.8734, 0.2615, 0.8593, 0.2627, 0.8586, 0.2572, 0.8722, 0.246, 0.8734, 0.2543, 0.8586, 0.2572, 0.8571, 0.2504, 0.8734, 0.2615, 0.8733, 0.2701, 0.8591, 0.2675, 0.8593, 0.2627, 0.9084, 0.1214, 0.9084, 0.1096, 0.9296, 0.1152, 0.9285, 0.1236, 0.8897, 0.262, 0.8856, 0.2714, 0.8733, 0.2701, 0.8734, 0.2615, 0.8844, 0.2435, 0.889, 0.2526, 0.8734, 0.2543, 0.8722, 0.246, 0.889, 0.2526, 0.8897, 0.262, 0.8734, 0.2615, 0.8734, 0.2543, 0.9194, 0.2547, 0.92, 0.2646, 0.906, 0.2634, 0.9061, 0.2523, 0.9061, 0.2523, 0.906, 0.2634, 0.8973, 0.2626, 0.8965, 0.2526, 0.889, 0.2526, 0.8965, 0.2526, 0.8973, 0.2626, 0.8897, 0.262, 0.8811, 0.2345, 0.9078, 0.2365, 0.8948, 0.2436, 0.8844, 0.2435, 0.889, 0.2526, 0.8844, 0.2435, 0.8948, 0.2436, 0.8965, 0.2526, 0.9061, 0.2523, 0.8965, 0.2526, 0.8948, 0.2436, 0.9078, 0.2365, 0.8803, 0.2257, 0.8944, 0.2261, 0.9078, 0.2365, 0.8811, 0.2345, 0.8908, 0.2168, 0.9112, 0.2175, 0.9078, 0.2365, 0.8944, 0.2261, 0.8908, 0.2168, 0.8944, 0.2261, 0.8803, 0.2257, 0.8806, 0.2171, 0.8829, 0.2891, 0.8831, 0.2804, 0.9086, 0.277, 0.8962, 0.2876, 0.8831, 0.2804, 0.8856, 0.2714, 0.8954, 0.2708, 0.9086, 0.277, 0.8974, 0.3, 0.8962, 0.2876, 0.9086, 0.277, 0.913, 0.2935, 0.906, 0.2634, 0.9086, 0.277, 0.8954, 0.2708, 0.8973, 0.2626, 0.8897, 0.262, 0.8973, 0.2626, 0.8954, 0.2708, 0.8856, 0.2714, 0.8974, 0.3, 0.8841, 0.2978, 0.8829, 0.2891, 0.8962, 0.2876, 0.8651, 0.1108, 0.8914, 0.1086, 0.8915, 0.1227, 0.8652, 0.1215, 0.9084, 0.1096, 0.9084, 0.1214, 0.8915, 0.1227, 0.8914, 0.1086, 0.0633, 0.3697, 0.0311, 0.3914, 0.0, 0.3807, 0.0343, 0.342, 0.104, 0.4753, 0.1291, 0.454, 0.1558, 0.4732, 0.1317, 0.494, 0.1291, 0.454, 0.1398, 0.4139, 0.1675, 0.4424, 0.1558, 0.4732, 0.2595, 0.2637, 0.2119, 0.2601, 0.2247, 0.2117, 0.2767, 0.219, 0.1598, 0.2011, 0.1225, 0.2127, 0.1344, 0.1568, 0.17, 0.1821, 0.1225, 0.2127, 0.09678, 0.1801, 0.1054, 0.1295, 0.1344, 0.1568, 0.3071, 0.2656, 0.2595, 0.2637, 0.2767, 0.219, 0.3439, 0.2013, 0.2119, 0.2601, 0.1598, 0.2011, 0.17, 0.1821, 0.2247, 0.2117, 0.3132, 0.7847, 0.2955, 0.7752, 0.3034, 0.7263, 0.3343, 0.7424, 0.2708, 0.7952, 0.2787, 0.8141, 0.2333, 0.8317, 0.2194, 0.7993, 0.2787, 0.8141, 0.2887, 0.8322, 0.2482, 0.8583, 0.2333, 0.8317, 0.3302, 0.7955, 0.3132, 0.7847, 0.3343, 0.7424, 0.3582, 0.7576, 0.2373, 0.7056, 0.2217, 0.7132, 0.2125, 0.7014, 0.2302, 0.692, 0.2217, 0.7132, 0.2072, 0.7307, 0.1951, 0.7213, 0.2125, 0.7014, 0.1558, 0.4732, 0.1675, 0.4424, 0.2006, 0.4463, 0.1866, 0.467, 0.0343, 0.342, 0.0, 0.3807, 0.0, 0.3438, 0.01702, 0.3246, 0.3897, 0.7306, 0.42, 0.7306, 0.4204, 0.748, 0.3869, 0.7524, 0.4622, 0.719, 0.4351, 0.7271, 0.4373, 0.7111, 0.4607, 0.692, 0.3605, 0.7096, 0.3897, 0.7306, 0.3869, 0.7524, 0.3656, 0.7445, 0.1361, 0.3757, 0.1872, 0.3917, 0.1675, 0.4424, 0.1398, 0.4139, 0.09854, 0.3523, 0.0633, 0.3697, 0.0343, 0.342, 0.06832, 0.319, 0.2622, 0.3464, 0.2176, 0.324, 0.2595, 0.2637, 0.3071, 0.2656, 0.1981, 0.3046, 0.2119, 0.2601, 0.2595, 0.2637, 0.2176, 0.324, 0.1575, 0.2626, 0.1598, 0.2011, 0.2119, 0.2601, 0.1981, 0.3046, 0.1575, 0.2626, 0.1109, 0.2355, 0.1225, 0.2127, 0.1598, 0.2011, 0.08366, 0.2293, 0.09678, 0.1801, 0.1225, 0.2127, 0.1109, 0.2355, 0.4351, 0.7271, 0.4622, 0.719, 0.4639, 0.7476, 0.4456, 0.7497, 0.3656, 0.7445, 0.3869, 0.7524, 0.3848, 0.77, 0.3587, 0.7694, 0.3587, 0.7694, 0.3848, 0.77, 0.3843, 0.795, 0.3582, 0.7972, 0.4434, 0.7883, 0.4661, 0.786, 0.4677, 0.8137, 0.4455, 0.8137, 0.3582, 0.7972, 0.3843, 0.795, 0.3945, 0.8216, 0.3735, 0.8236, 0.5155, 0.9042, 0.5145, 0.8784, 0.5516, 0.8784, 0.5739, 0.9015, 0.5536, 0.9242, 0.5163, 0.92, 0.5155, 0.9042, 0.5739, 0.9015, 0.5739, 0.5148, 0.591, 0.4885, 0.5974, 0.4936, 0.6007, 0.5112, 0.6007, 0.5112, 0.5974, 0.4936, 0.6063, 0.4888, 0.617, 0.4961, 0.617, 0.4961, 0.6063, 0.4888, 0.6079, 0.4845, 0.6195, 0.487, 0.6195, 0.487, 0.6079, 0.4845, 0.6073, 0.4796, 0.6113, 0.4752, 0.6113, 0.4752, 0.6073, 0.4796, 0.6025, 0.478, 0.6027, 0.4605, 0.6027, 0.4605, 0.6025, 0.478, 0.591, 0.4885, 0.5837, 0.4558, 0.6027, 0.4605, 0.6234, 0.4399, 0.6295, 0.4641, 0.6113, 0.4752, 0.6113, 0.4752, 0.6295, 0.4641, 0.641, 0.4872, 0.6195, 0.487, 0.6195, 0.487, 0.641, 0.4872, 0.665, 0.5189, 0.617, 0.4961, 0.617, 0.4961, 0.665, 0.5189, 0.6576, 0.5651, 0.6007, 0.5112, 0.61, 0.5878, 0.5739, 0.5148, 0.6007, 0.5112, 0.6576, 0.5651, 0.5837, 0.4558, 0.6316, 0.3951, 0.6234, 0.4399, 0.6027, 0.4605, 0.3603, 0.6029, 0.3481, 0.6081, 0.3352, 0.5846, 0.3474, 0.5525, 0.2148, 0.6465, 0.2251, 0.6151, 0.2776, 0.6617, 0.2591, 0.6787, 0.2982, 0.6455, 0.2776, 0.6617, 0.2251, 0.6151, 0.2567, 0.6005, 0.3101, 0.6352, 0.2982, 0.6455, 0.2567, 0.6005, 0.2938, 0.6092, 0.3331, 0.6273, 0.3101, 0.6352, 0.2938, 0.6092, 0.3196, 0.6015, 0.3481, 0.6081, 0.3331, 0.6273, 0.3196, 0.6015, 0.3352, 0.5846, 0.3481, 0.6081, 0.3603, 0.6029, 0.3703, 0.6168, 0.3574, 0.6236, 0.3331, 0.6273, 0.3481, 0.6081, 0.3574, 0.6236, 0.339, 0.6352, 0.3101, 0.6352, 0.3331, 0.6273, 0.339, 0.6352, 0.3227, 0.6521, 0.2982, 0.6455, 0.3101, 0.6352, 0.3227, 0.6521, 0.3112, 0.6623, 0.2776, 0.6617, 0.2982, 0.6455, 0.3112, 0.6623, 0.2893, 0.6761, 0.2591, 0.6787, 0.2776, 0.6617, 0.2893, 0.6761, 0.2708, 0.692, 0.6965, 0.8738, 0.716, 0.8972, 0.6577, 0.8924, 0.6591, 0.8766, 0.6577, 0.8924, 0.716, 0.8972, 0.6928, 0.9195, 0.6557, 0.9181, 0.5739, 0.7842, 0.5739, 0.8143, 0.5414, 0.8121, 0.5483, 0.785, 0.4888, 0.7856, 0.4898, 0.8111, 0.4677, 0.8137, 0.4661, 0.786, 0.5703, 0.757, 0.5739, 0.7842, 0.5483, 0.785, 0.5447, 0.7607, 0.5606, 0.7334, 0.5703, 0.757, 0.5447, 0.7607, 0.5405, 0.7437, 0.4639, 0.7476, 0.4622, 0.719, 0.4902, 0.7239, 0.4823, 0.7476, 0.4656, 0.434, 0.4424, 0.4178, 0.4746, 0.3719, 0.4965, 0.3936, 0.3932, 0.3918, 0.4311, 0.364, 0.4746, 0.3719, 0.4424, 0.4178, 0.3932, 0.3918, 0.3327, 0.3807, 0.3759, 0.3219, 0.4311, 0.364, 0.3327, 0.3807, 0.3046, 0.374, 0.3343, 0.3055, 0.3759, 0.3219, 0.2622, 0.3464, 0.3071, 0.2656, 0.3343, 0.3055, 0.3046, 0.374, 0.3502, 0.4991, 0.3933, 0.5234, 0.3997, 0.549, 0.3573, 0.5412, 0.5616, 0.6985, 0.5606, 0.7334, 0.5405, 0.7437, 0.5353, 0.7224, 0.4622, 0.719, 0.4607, 0.692, 0.4862, 0.7084, 0.4902, 0.7239, 0.5353, 0.7224, 0.5405, 0.7437, 0.507, 0.7432, 0.5054, 0.7259, 0.3997, 0.549, 0.4259, 0.553, 0.4198, 0.5801, 0.3876, 0.6034, 0.1915, 0.4974, 0.1866, 0.467, 0.2006, 0.4463, 0.2167, 0.4761, 0.8078, 0.5872, 0.7933, 0.5881, 0.7966, 0.5626, 0.8112, 0.5653, 0.8123, 0.6035, 0.7979, 0.607, 0.7933, 0.5881, 0.8078, 0.5872, 0.9378, 0.6132, 0.9282, 0.6581, 0.9018, 0.6505, 0.9189, 0.6078, 0.9182, 0.5636, 0.9017, 0.5192, 0.9307, 0.5129, 0.9378, 0.5593, 0.8993, 0.5701, 0.8691, 0.53, 0.9017, 0.5192, 0.9182, 0.5636, 0.9189, 0.6078, 0.9018, 0.6505, 0.8701, 0.6382, 0.9006, 0.601, 0.3759, 0.3219, 0.3963, 0.3065, 0.4512, 0.3362, 0.4311, 0.364, 0.3071, 0.2656, 0.3439, 0.2013, 0.3628, 0.2677, 0.3343, 0.3055, 0.4746, 0.3719, 0.4928, 0.3501, 0.532, 0.3571, 0.4965, 0.3936, 0.4311, 0.364, 0.4512, 0.3362, 0.4928, 0.3501, 0.4746, 0.3719, 0.3343, 0.3055, 0.3628, 0.2677, 0.3963, 0.3065, 0.3759, 0.3219, 0.2186, 0.5192, 0.1915, 0.4974, 0.2167, 0.4761, 0.2552, 0.4917, 0.1989, 0.5473, 0.1771, 0.5242, 0.1915, 0.4974, 0.2186, 0.5192, 0.3573, 0.5412, 0.3997, 0.549, 0.3876, 0.6034, 0.3586, 0.583, 0.5155, 0.9042, 0.4757, 0.9047, 0.4748, 0.8756, 0.5145, 0.8784, 0.4757, 0.9047, 0.4316, 0.9065, 0.4433, 0.8794, 0.4748, 0.8756, 0.2194, 0.7993, 0.2042, 0.7648, 0.2223, 0.7555, 0.2708, 0.7952, 0.2042, 0.7648, 0.1923, 0.7371, 0.2072, 0.7307, 0.2223, 0.7555, 0.5163, 0.92, 0.4769, 0.9235, 0.4757, 0.9047, 0.5155, 0.9042, 0.4769, 0.9235, 0.4453, 0.9242, 0.4316, 0.9065, 0.4757, 0.9047, 0.2955, 0.7752, 0.2592, 0.725, 0.2711, 0.7081, 0.3034, 0.7263, 0.2592, 0.725, 0.2373, 0.7056, 0.246, 0.692, 0.2711, 0.7081, 0.2708, 0.7952, 0.2223, 0.7555, 0.2454, 0.739, 0.275, 0.7746, 0.2223, 0.7555, 0.2072, 0.7307, 0.2217, 0.7132, 0.2454, 0.739, 0.275, 0.7746, 0.2454, 0.739, 0.2592, 0.725, 0.2955, 0.7752, 0.2454, 0.739, 0.2217, 0.7132, 0.2373, 0.7056, 0.2592, 0.725, 0.9006, 0.601, 0.8407, 0.6069, 0.8419, 0.5878, 0.8869, 0.5864, 0.8407, 0.6069, 0.8123, 0.6035, 0.8078, 0.5872, 0.8419, 0.5878, 0.8869, 0.5864, 0.8419, 0.5878, 0.839, 0.5603, 0.8993, 0.5701, 0.8419, 0.5878, 0.8078, 0.5872, 0.8112, 0.5653, 0.839, 0.5603, 0.8701, 0.6382, 0.836, 0.6265, 0.8407, 0.6069, 0.9006, 0.601, 0.836, 0.6265, 0.8081, 0.6186, 0.8123, 0.6035, 0.8407, 0.6069, 0.6577, 0.8924, 0.6179, 0.8904, 0.6199, 0.8717, 0.6591, 0.8766, 0.6179, 0.8904, 0.5739, 0.8869, 0.5882, 0.8698, 0.6199, 0.8717, 0.8993, 0.5701, 0.839, 0.5603, 0.8341, 0.5411, 0.8691, 0.53, 0.839, 0.5603, 0.8112, 0.5653, 0.8063, 0.5503, 0.8341, 0.5411, 0.6557, 0.9181, 0.616, 0.9195, 0.6179, 0.8904, 0.6577, 0.8924, 0.616, 0.9195, 0.5846, 0.9145, 0.5739, 0.8869, 0.6179, 0.8904, 0.7493, 0.7891, 0.7415, 0.7433, 0.7661, 0.7428, 0.7856, 0.7924, 0.7415, 0.7433, 0.7294, 0.6679, 0.7504, 0.6615, 0.7661, 0.7428, 0.7149, 0.7948, 0.7126, 0.7515, 0.7415, 0.7433, 0.7493, 0.7891, 0.7126, 0.7515, 0.7068, 0.6693, 0.7294, 0.6679, 0.7415, 0.7433, 0.6783, 0.8018, 0.6823, 0.7569, 0.7126, 0.7515, 0.7149, 0.7948, 0.6823, 0.7569, 0.6847, 0.6671, 0.7068, 0.6693, 0.7126, 0.7515, 0.6488, 0.8061, 0.6577, 0.7596, 0.6823, 0.7569, 0.6783, 0.8018, 0.6577, 0.7596, 0.6631, 0.6635, 0.6847, 0.6671, 0.6823, 0.7569, 0.6132, 0.8013, 0.6203, 0.7603, 0.6577, 0.7596, 0.6488, 0.8061, 0.6203, 0.7603, 0.6416, 0.6606, 0.6631, 0.6635, 0.6577, 0.7596, 0.5792, 0.7889, 0.5897, 0.7355, 0.6203, 0.7603, 0.6132, 0.8013, 0.5897, 0.7355, 0.6197, 0.6581, 0.6416, 0.6606, 0.6203, 0.7603, 0.7297, 0.1286, 0.7064, 0.09241, 0.7285, 0.06104, 0.7561, 0.1058, 0.7064, 0.09241, 0.67, 0.006152, 0.6883, 0.0, 0.7285, 0.06104, 0.6999, 0.1437, 0.6968, 0.09364, 0.7064, 0.09241, 0.7297, 0.1286, 0.6968, 0.09364, 0.6516, 0.01106, 0.67, 0.006152, 0.7064, 0.09241, 0.6853, 0.1472, 0.6517, 0.1094, 0.6968, 0.09364, 0.6999, 0.1437, 0.6517, 0.1094, 0.6334, 0.0181, 0.6516, 0.01106, 0.6968, 0.09364, 0.6481, 0.146, 0.6391, 0.1029, 0.6517, 0.1094, 0.6853, 0.1472, 0.6391, 0.1029, 0.615, 0.02756, 0.6334, 0.0181, 0.6517, 0.1094, 0.6152, 0.1494, 0.6093, 0.1049, 0.6391, 0.1029, 0.6481, 0.146, 0.6093, 0.1049, 0.5947, 0.03373, 0.615, 0.02756, 0.6391, 0.1029, 0.5833, 0.1628, 0.5867, 0.1121, 0.6093, 0.1049, 0.6152, 0.1494, 0.5867, 0.1121, 0.5739, 0.03506, 0.5947, 0.03373, 0.6093, 0.1049, 0.17, 0.1821, 0.1842, 0.1582, 0.2279, 0.1929, 0.2247, 0.2117, 0.1842, 0.1582, 0.1974, 0.1125, 0.2399, 0.12, 0.2279, 0.1929, 0.1344, 0.1568, 0.1459, 0.1305, 0.1842, 0.1582, 0.17, 0.1821, 0.1459, 0.1305, 0.1615, 0.08987, 0.1974, 0.1125, 0.1842, 0.1582, 0.2247, 0.2117, 0.2279, 0.1929, 0.2789, 0.2005, 0.2767, 0.219, 0.2279, 0.1929, 0.2399, 0.12, 0.2803, 0.1108, 0.2789, 0.2005, 0.2767, 0.219, 0.2789, 0.2005, 0.344, 0.1568, 0.3439, 0.2013, 0.2789, 0.2005, 0.2803, 0.1108, 0.322, 0.08509, 0.344, 0.1568, 0.1054, 0.1295, 0.11, 0.1127, 0.1459, 0.1305, 0.1344, 0.1568, 0.11, 0.1127, 0.1239, 0.06449, 0.1615, 0.08987, 0.1459, 0.1305, 0.3439, 0.2013, 0.344, 0.1568, 0.3777, 0.1172, 0.3978, 0.1132, 0.344, 0.1568, 0.322, 0.08509, 0.3486, 0.07992, 0.3777, 0.1172, 0.3978, 0.1132, 0.4031, 0.1331, 0.3831, 0.1799, 0.3439, 0.2013, 0.4031, 0.1331, 0.4499, 0.1445, 0.454, 0.1705, 0.3831, 0.1799, 0.4928, 0.3501, 0.5072, 0.3252, 0.5428, 0.3435, 0.532, 0.3571, 0.5072, 0.3252, 0.5301, 0.2879, 0.5739, 0.3032, 0.5428, 0.3435, 0.3439, 0.2013, 0.3831, 0.1799, 0.3771, 0.2563, 0.3628, 0.2677, 0.3831, 0.1799, 0.454, 0.1705, 0.4481, 0.2119, 0.3771, 0.2563, 0.3628, 0.2677, 0.3771, 0.2563, 0.4101, 0.2939, 0.3963, 0.3065, 0.3771, 0.2563, 0.4481, 0.2119, 0.4616, 0.2463, 0.4101, 0.2939, 0.4512, 0.3362, 0.4624, 0.3109, 0.5072, 0.3252, 0.4928, 0.3501, 0.4624, 0.3109, 0.4911, 0.2741, 0.5301, 0.2879, 0.5072, 0.3252, 0.3963, 0.3065, 0.4101, 0.2939, 0.4624, 0.3109, 0.4512, 0.3362, 0.4101, 0.2939, 0.4616, 0.2463, 0.4911, 0.2741, 0.4624, 0.3109, 0.123, 0.3092, 0.1575, 0.2626, 0.1981, 0.3046, 0.176, 0.3366, 0.176, 0.3366, 0.1981, 0.3046, 0.2176, 0.324, 0.2049, 0.3467, 0.2622, 0.3464, 0.252, 0.3641, 0.2049, 0.3467, 0.2176, 0.324, 0.09311, 0.2791, 0.1109, 0.2355, 0.1575, 0.2626, 0.123, 0.3092, 0.1109, 0.2355, 0.09311, 0.2791, 0.06823, 0.2614, 0.08366, 0.2293, 0.4656, 0.434, 0.4487, 0.4682, 0.4174, 0.4581, 0.4424, 0.4178, 0.3728, 0.4504, 0.3932, 0.3918, 0.4424, 0.4178, 0.4174, 0.4581, 0.3046, 0.374, 0.2912, 0.3974, 0.252, 0.3641, 0.2622, 0.3464, 0.2912, 0.3974, 0.3046, 0.374, 0.3327, 0.3807, 0.316, 0.4188, 0.316, 0.4188, 0.3327, 0.3807, 0.3932, 0.3918, 0.3728, 0.4504, 0.6234, 0.4399, 0.719, 0.3922, 0.739, 0.4352, 0.6295, 0.4641, 0.719, 0.3922, 0.7563, 0.3755, 0.7933, 0.4305, 0.739, 0.4352, 0.6295, 0.4641, 0.739, 0.4352, 0.7388, 0.4957, 0.641, 0.4872, 0.739, 0.4352, 0.7933, 0.4305, 0.7933, 0.5027, 0.7388, 0.4957, 0.641, 0.4872, 0.7388, 0.4957, 0.7276, 0.5416, 0.665, 0.5189, 0.7388, 0.4957, 0.7933, 0.5027, 0.7761, 0.5579, 0.7276, 0.5416, 0.665, 0.5189, 0.7276, 0.5416, 0.7093, 0.5987, 0.6576, 0.5651, 0.7276, 0.5416, 0.7761, 0.5579, 0.7287, 0.6115, 0.7093, 0.5987, 0.6733, 0.6581, 0.6666, 0.6403, 0.7093, 0.5987, 0.7287, 0.6115, 0.6666, 0.6403, 0.61, 0.5878, 0.6576, 0.5651, 0.7093, 0.5987, 0.6316, 0.3951, 0.685, 0.345, 0.719, 0.3922, 0.6234, 0.4399, 0.685, 0.345, 0.6936, 0.3296, 0.7563, 0.3755, 0.719, 0.3922, 0.3352, 0.5846, 0.3077, 0.5111, 0.3461, 0.5092, 0.3474, 0.5525, 0.3077, 0.5111, 0.3001, 0.4824, 0.3502, 0.4991, 0.3461, 0.5092, 0.1835, 0.5836, 0.1943, 0.5913, 0.1791, 0.6221, 0.1684, 0.6218, 0.1943, 0.5913, 0.2251, 0.6151, 0.2148, 0.6465, 0.1791, 0.6221, 0.2251, 0.6151, 0.1943, 0.5913, 0.2217, 0.5675, 0.2567, 0.6005, 0.1943, 0.5913, 0.1835, 0.5836, 0.1989, 0.5473, 0.2217, 0.5675, 0.2567, 0.6005, 0.2217, 0.5675, 0.2436, 0.5455, 0.2938, 0.6092, 0.2217, 0.5675, 0.1989, 0.5473, 0.2186, 0.5192, 0.2436, 0.5455, 0.2938, 0.6092, 0.2436, 0.5455, 0.2762, 0.5212, 0.3196, 0.6015, 0.2436, 0.5455, 0.2186, 0.5192, 0.2552, 0.4917, 0.2762, 0.5212, 0.3196, 0.6015, 0.2762, 0.5212, 0.3077, 0.5111, 0.3352, 0.5846, 0.2762, 0.5212, 0.2552, 0.4917, 0.3001, 0.4824, 0.3077, 0.5111, 0.4649, 0.7659, 0.4661, 0.786, 0.4434, 0.7883, 0.4433, 0.767, 0.4865, 0.7645, 0.4888, 0.7856, 0.4661, 0.786, 0.4649, 0.7659, 0.5447, 0.7607, 0.5137, 0.761, 0.507, 0.7432, 0.5405, 0.7437, 0.3869, 0.7524, 0.4204, 0.748, 0.4158, 0.7666, 0.3848, 0.77, 0.4888, 0.7856, 0.4865, 0.7645, 0.5137, 0.761, 0.5134, 0.7856, 0.4434, 0.7883, 0.4188, 0.7913, 0.4158, 0.7666, 0.4433, 0.767, 0.3848, 0.77, 0.4158, 0.7666, 0.4188, 0.7913, 0.3843, 0.795, 0.4898, 0.8111, 0.4888, 0.7856, 0.5134, 0.7856, 0.5151, 0.8146, 0.3843, 0.795, 0.4188, 0.7913, 0.421, 0.8203, 0.3945, 0.8216, 0.4434, 0.7883, 0.4455, 0.8137, 0.421, 0.8203, 0.4188, 0.7913, 0.4677, 0.8137, 0.4898, 0.8111, 0.4944, 0.8355, 0.4691, 0.8376, 0.4455, 0.8137, 0.4677, 0.8137, 0.4691, 0.8376, 0.4438, 0.8384, 0.874, 0.833, 0.8787, 0.8172, 0.7983, 0.7947, 0.874, 0.833, 0.7916, 0.8354, 0.7941, 0.8109, 0.874, 0.833, 0.8725, 0.8451, 0.7889, 0.8614, 0.7916, 0.8354, 0.8725, 0.8451, 0.8713, 0.8569, 0.871, 0.8734, 0.8713, 0.8569, 0.7889, 0.8614, 0.871, 0.8734, 0.7921, 0.9062, 0.7889, 0.8782, 0.871, 0.8734, 0.8719, 0.8852, 0.7992, 0.9319, 0.7921, 0.9062, 0.8719, 0.8852, 0.875, 0.8969, 0.8652, 0.1701, 0.8822, 0.1692, 0.8821, 0.1833, 0.8652, 0.182, 0.9085, 0.1713, 0.9084, 0.182, 0.8821, 0.1833, 0.8822, 0.1692, 0.8292, 0.4741, 0.8314, 0.4589, 0.8479, 0.4614, 0.846, 0.472, 0.8407, 0.4272, 0.8453, 0.4392, 0.8332, 0.4379, 0.8312, 0.4276, 0.8203, 0.4282, 0.8312, 0.4276, 0.8332, 0.4379, 0.8165, 0.4449, 0.8292, 0.4741, 0.8102, 0.4653, 0.8165, 0.4449, 0.8314, 0.4589, 0.848, 0.4505, 0.8165, 0.4449, 0.8332, 0.4379, 0.8453, 0.4392, 0.8479, 0.4614, 0.8314, 0.4589, 0.8165, 0.4449, 0.848, 0.4505, 0.8415, 0.3709, 0.8543, 0.3717, 0.8542, 0.3825, 0.8366, 0.3823, 0.8415, 0.3709, 0.8366, 0.3823, 0.8194, 0.3946, 0.8161, 0.3707, 0.8542, 0.3825, 0.8528, 0.3934, 0.8194, 0.3946, 0.8366, 0.3823, 0.8208, 0.4143, 0.8194, 0.3946, 0.8352, 0.404, 0.8327, 0.4152, 0.8421, 0.4155, 0.8327, 0.4152, 0.8352, 0.404, 0.8482, 0.4044, 0.8528, 0.3934, 0.8482, 0.4044, 0.8352, 0.404, 0.8194, 0.3946, 0.8421, 0.4155, 0.8407, 0.4272, 0.8312, 0.4276, 0.8327, 0.4152, 0.8208, 0.4143, 0.8327, 0.4152, 0.8312, 0.4276, 0.8203, 0.4282, 0.8042, 0.4166, 0.8208, 0.4143, 0.8203, 0.4282, 0.8029, 0.4289, 0.8421, 0.4155, 0.8614, 0.4184, 0.861, 0.4275, 0.8407, 0.4272, 0.8482, 0.4044, 0.8632, 0.4081, 0.8614, 0.4184, 0.8421, 0.4155, 0.8407, 0.4272, 0.861, 0.4275, 0.8607, 0.4382, 0.8453, 0.4392, 0.8652, 0.182, 0.8451, 0.1842, 0.844, 0.1757, 0.8652, 0.1701, 0.861, 0.4275, 0.8786, 0.4296, 0.8786, 0.4356, 0.8607, 0.4382, 0.8632, 0.4081, 0.8819, 0.4143, 0.8797, 0.4228, 0.8614, 0.4184, 0.8614, 0.4184, 0.8797, 0.4228, 0.8786, 0.4296, 0.861, 0.4275, 0.8786, 0.4356, 0.8786, 0.4296, 0.8851, 0.4276, 0.8861, 0.4361, 0.7933, 0.4556, 0.799, 0.4449, 0.8165, 0.4449, 0.8102, 0.4653, 0.799, 0.4449, 0.8029, 0.4289, 0.8203, 0.4282, 0.8165, 0.4449, 0.8042, 0.4166, 0.8028, 0.4046, 0.8194, 0.3946, 0.8208, 0.4143, 0.8028, 0.4046, 0.8018, 0.3878, 0.8161, 0.3707, 0.8194, 0.3946, 0.8018, 0.3878, 0.7964, 0.3772, 0.8, 0.3573, 0.8161, 0.3707, 0.8307, 0.5049, 0.8315, 0.5112, 0.8199, 0.5096, 0.8225, 0.5034, 0.8146, 0.3462, 0.8256, 0.3296, 0.8361, 0.3364, 0.8258, 0.3538, 0.8247, 0.4887, 0.8225, 0.5034, 0.8158, 0.5021, 0.8144, 0.4827, 0.8258, 0.3538, 0.8361, 0.3364, 0.8424, 0.3392, 0.8377, 0.352, 0.8361, 0.4933, 0.8307, 0.5049, 0.8225, 0.5034, 0.8247, 0.4887, 0.8461, 0.4771, 0.8361, 0.4933, 0.8247, 0.4887, 0.8292, 0.4741, 0.8161, 0.3707, 0.8258, 0.3538, 0.8377, 0.352, 0.8415, 0.3709, 0.8292, 0.4741, 0.8247, 0.4887, 0.8144, 0.4827, 0.8102, 0.4653, 0.8, 0.3573, 0.8146, 0.3462, 0.8258, 0.3538, 0.8161, 0.3707, 0.8842, 0.4767, 0.8853, 0.4707, 0.893, 0.4707, 0.8914, 0.4793, 0.8726, 0.3711, 0.8932, 0.3701, 0.8941, 0.3787, 0.8733, 0.3817, 0.1952, 0.9199, 0.1724, 0.9141, 0.1736, 0.9057, 0.1952, 0.908, 0.874, 0.3608, 0.8936, 0.3625, 0.8932, 0.3701, 0.8726, 0.3711, 0.8665, 0.4654, 0.8853, 0.4707, 0.8842, 0.4767, 0.8646, 0.4761, 0.8479, 0.4614, 0.8665, 0.4654, 0.8646, 0.4761, 0.846, 0.472, 0.855, 0.3582, 0.874, 0.3608, 0.8726, 0.3711, 0.8543, 0.3717, 0.2164, 0.9215, 0.1952, 0.9199, 0.1952, 0.908, 0.2164, 0.9066, 0.8543, 0.3717, 0.8726, 0.3711, 0.8733, 0.3817, 0.8542, 0.3825, 0.8857, 0.4522, 0.8866, 0.4462, 0.8936, 0.4452, 0.8932, 0.454, 0.9085, 0.1713, 0.9296, 0.1765, 0.9284, 0.1842, 0.9084, 0.182, 0.8726, 0.3951, 0.8929, 0.3969, 0.8928, 0.4058, 0.8726, 0.4062, 0.8691, 0.4413, 0.8866, 0.4462, 0.8857, 0.4522, 0.8674, 0.452, 0.1935, 0.8877, 0.1734, 0.8899, 0.1722, 0.8815, 0.1934, 0.8758, 0.2148, 0.8889, 0.1935, 0.8877, 0.1934, 0.8758, 0.2148, 0.8741, 0.8453, 0.4392, 0.8691, 0.4413, 0.8674, 0.452, 0.848, 0.4505, 0.8528, 0.3934, 0.8726, 0.3951, 0.8726, 0.4062, 0.8482, 0.4044, 0.888, 0.4642, 0.8889, 0.4582, 0.8965, 0.458, 0.8952, 0.4665, 0.87, 0.4533, 0.8889, 0.4582, 0.888, 0.4642, 0.8684, 0.464, 0.2394, 0.8758, 0.2622, 0.8815, 0.261, 0.8899, 0.2394, 0.8877, 0.8751, 0.3829, 0.8965, 0.3843, 0.8965, 0.3931, 0.8752, 0.3938, 0.2393, 0.9079, 0.2611, 0.9057, 0.2622, 0.9141, 0.2393, 0.9198, 0.2164, 0.9066, 0.2393, 0.9079, 0.2393, 0.9198, 0.2164, 0.9215, 0.8542, 0.3825, 0.8751, 0.3829, 0.8752, 0.3938, 0.8528, 0.3934, 0.2148, 0.8741, 0.2394, 0.8758, 0.2394, 0.8877, 0.2148, 0.8889, 0.848, 0.4505, 0.87, 0.4533, 0.8684, 0.464, 0.8479, 0.4614, 0.8383, 0.3542, 0.855, 0.3582, 0.8543, 0.3717, 0.8415, 0.3709, 0.09854, 0.3523, 0.1081, 0.3321, 0.16, 0.3582, 0.1361, 0.3757, 0.1081, 0.3321, 0.123, 0.3092, 0.176, 0.3366, 0.16, 0.3582, 0.1361, 0.3757, 0.16, 0.3582, 0.1978, 0.3668, 0.1872, 0.3917, 0.16, 0.3582, 0.176, 0.3366, 0.2049, 0.3467, 0.1978, 0.3668, 0.252, 0.3641, 0.2385, 0.3869, 0.1978, 0.3668, 0.2049, 0.3467, 0.2385, 0.3869, 0.2211, 0.415, 0.1872, 0.3917, 0.1978, 0.3668, 0.06832, 0.319, 0.08106, 0.2983, 0.1081, 0.3321, 0.09854, 0.3523, 0.08106, 0.2983, 0.09311, 0.2791, 0.123, 0.3092, 0.1081, 0.3321, 0.09311, 0.2791, 0.08106, 0.2983, 0.0572, 0.2769, 0.06823, 0.2614, 0.08106, 0.2983, 0.06832, 0.319, 0.04596, 0.2919, 0.0572, 0.2769, 0.4487, 0.4682, 0.4422, 0.4876, 0.4084, 0.4804, 0.4174, 0.4581, 0.3617, 0.478, 0.3728, 0.4504, 0.4174, 0.4581, 0.4084, 0.4804, 0.2912, 0.3974, 0.2763, 0.4143, 0.2385, 0.3869, 0.252, 0.3641, 0.2763, 0.4143, 0.2579, 0.4365, 0.2211, 0.415, 0.2385, 0.3869, 0.2579, 0.4365, 0.2763, 0.4143, 0.3043, 0.4467, 0.3001, 0.4824, 0.2763, 0.4143, 0.2912, 0.3974, 0.316, 0.4188, 0.3043, 0.4467, 0.3001, 0.4824, 0.3043, 0.4467, 0.3617, 0.478, 0.3502, 0.4991, 0.3043, 0.4467, 0.316, 0.4188, 0.3728, 0.4504, 0.3617, 0.478, 0.6853, 0.1472, 0.6934, 0.2067, 0.6624, 0.2054, 0.6481, 0.146, 0.6999, 0.1437, 0.7271, 0.2026, 0.6934, 0.2067, 0.6853, 0.1472, 0.6481, 0.146, 0.6624, 0.2054, 0.6347, 0.2219, 0.6152, 0.1494, 0.5833, 0.1628, 0.6152, 0.1494, 0.6347, 0.2219, 0.605, 0.2336, 0.7561, 0.1058, 0.7853, 0.1773, 0.7555, 0.19, 0.7297, 0.1286, 0.7297, 0.1286, 0.7555, 0.19, 0.7271, 0.2026, 0.6999, 0.1437, 0.6885, 0.3296, 0.6624, 0.2054, 0.6934, 0.2067, 0.7331, 0.3296, 0.6345, 0.3176, 0.6347, 0.2219, 0.6624, 0.2054, 0.6885, 0.3296, 0.6026, 0.3217, 0.605, 0.2336, 0.6347, 0.2219, 0.6345, 0.3176, 0.7331, 0.3296, 0.6934, 0.2067, 0.7271, 0.2026, 0.7758, 0.3125, 0.81, 0.279, 0.7758, 0.3125, 0.7271, 0.2026, 0.7555, 0.19, 0.844, 0.2426, 0.81, 0.279, 0.7555, 0.19, 0.7853, 0.1773, 0.2716, 0.0, 0.3016, 0.008183, 0.322, 0.08509, 0.2803, 0.1108, 0.2441, 0.01139, 0.2716, 0.0, 0.2803, 0.1108, 0.2399, 0.12, 0.2136, 0.01861, 0.2441, 0.01139, 0.2399, 0.12, 0.1974, 0.1125, 0.7153, 0.8571, 0.7149, 0.7948, 0.7493, 0.7891, 0.752, 0.866, 0.752, 0.866, 0.7493, 0.7891, 0.7856, 0.7924, 0.7889, 0.8698, 0.6804, 0.8659, 0.6783, 0.8018, 0.7149, 0.7948, 0.7153, 0.8571, 0.643, 0.8698, 0.6488, 0.8061, 0.6783, 0.8018, 0.6804, 0.8659, 0.3016, 0.008183, 0.3317, 0.01137, 0.3486, 0.07992, 0.322, 0.08509, 0.1869, 0.01257, 0.1615, 0.08987, 0.1239, 0.06449, 0.1601, 0.002386, 0.1869, 0.01257, 0.2136, 0.01861, 0.1974, 0.1125, 0.1615, 0.08987, 0.6102, 0.8653, 0.5739, 0.8669, 0.5792, 0.7889, 0.6132, 0.8013, 0.6102, 0.8653, 0.6132, 0.8013, 0.6488, 0.8061, 0.643, 0.8698, 0.331, 0.8992, 0.3582, 0.8856, 0.3582, 0.9363, 0.3312, 0.9134, 0.3312, 0.9134, 0.3582, 0.9363, 0.3115, 0.9462, 0.3182, 0.918, 0.3182, 0.918, 0.3115, 0.9462, 0.2622, 0.9165, 0.3041, 0.9114, 0.3041, 0.9114, 0.2622, 0.9165, 0.2635, 0.8744, 0.3021, 0.8946, 0.3021, 0.8946, 0.2635, 0.8744, 0.3064, 0.8583, 0.3186, 0.8897, 0.331, 0.8992, 0.3186, 0.8897, 0.3064, 0.8583, 0.3582, 0.8856, 0.1092, 0.8161, 0.1637, 0.785, 0.1637, 0.8483, 0.1095, 0.8356, 0.08658, 0.7981, 0.1183, 0.692, 0.1637, 0.785, 0.1092, 0.8161, 0.1095, 0.8356, 0.1637, 0.8483, 0.1115, 0.931, 0.07897, 0.8454, 0.07897, 0.8454, 0.1115, 0.931, 0.0, 0.8577, 0.05825, 0.8318, 0.0626, 0.8097, 0.02943, 0.7177, 0.1183, 0.692, 0.08658, 0.7981, 0.05825, 0.8318, 0.0, 0.8577, 0.02943, 0.7177, 0.0626, 0.8097, 0.844, 0.0831, 0.8836, 0.1086, 0.8541, 0.08248, 0.8541, 0.08248, 0.844, 0.02868, 0.844, 0.0831, 0.8638, 0.04755, 0.8638, 0.04755, 0.8906, 0.0, 0.844, 0.02868, 0.8855, 0.03391, 0.8855, 0.03391, 0.9403, 0.02494, 0.8906, 0.0, 0.9119, 0.04382, 0.9119, 0.04382, 0.9278, 0.08012, 0.9119, 0.04382, 0.9119, 0.04382, 0.9141, 0.07475, 0.9141, 0.07475, 0.9278, 0.08012, 0.8836, 0.1086, 0.885, 0.09488, 0.8974, 0.7181, 0.7889, 0.7719, 0.7889, 0.6967, 0.8982, 0.7239, 0.8982, 0.7239, 0.7889, 0.6967, 0.8832, 0.6581, 0.89, 0.7287, 0.89, 0.7287, 0.8832, 0.6581, 1.0, 0.7201, 0.8808, 0.7233, 0.8808, 0.7233, 1.0, 0.7201, 0.9715, 0.7643, 0.8812, 0.7169, 0.8812, 0.7169, 0.9715, 0.7643, 0.8764, 0.7947, 0.8899, 0.713, 0.8899, 0.713, 0.8764, 0.7947, 0.7889, 0.7719, 0.8974, 0.7181, 0.485, 0.7562, 0.4649, 0.7659, 0.4639, 0.7476, 0.4823, 0.7476, 0.485, 0.7562, 0.4639, 0.7476, 0.485, 0.7562, 0.4865, 0.7645, 0.4649, 0.7659, 0.485, 0.7562, 0.507, 0.7432, 0.5137, 0.761, 0.4865, 0.7645, 0.485, 0.7562, 0.5137, 0.761, 0.485, 0.7562, 0.4823, 0.7476, 0.507, 0.7432, 0.4439, 0.7585, 0.4639, 0.7476, 0.4649, 0.7659, 0.4433, 0.767, 0.4439, 0.7585, 0.4649, 0.7659, 0.4439, 0.7585, 0.4456, 0.7497, 0.4639, 0.7476, 0.4439, 0.7585, 0.4158, 0.7666, 0.4204, 0.748, 0.4456, 0.7497, 0.4439, 0.7585, 0.4204, 0.748, 0.4439, 0.7585, 0.4433, 0.767, 0.4158, 0.7666, 0.88, 0.16, 0.8708, 0.1692, 0.8529, 0.1692, 0.844, 0.1597, 0.88, 0.16, 0.844, 0.1597, 0.8531, 0.1501, 0.8711, 0.1501, 0.591, 0.4885, 0.6025, 0.478, 0.6073, 0.4796, 0.5974, 0.4936, 0.5974, 0.4936, 0.6073, 0.4796, 0.6079, 0.4845, 0.6063, 0.4888, 0.47, 0.852, 0.4489, 0.8634, 0.4438, 0.8384, 0.4691, 0.8376, 0.47, 0.852, 0.4438, 0.8384, 0.47, 0.852, 0.4648, 0.8756, 0.4489, 0.8634, 0.47, 0.852, 0.4944, 0.8355, 0.4922, 0.8609, 0.4648, 0.8756, 0.47, 0.852, 0.4922, 0.8609, 0.47, 0.852, 0.4691, 0.8376, 0.4944, 0.8355, 0.5308, 0.7856, 0.5137, 0.761, 0.5447, 0.7607, 0.5483, 0.785, 0.5308, 0.7856, 0.5447, 0.7607, 0.5308, 0.7856, 0.5134, 0.7856, 0.5137, 0.761, 0.5308, 0.7856, 0.5414, 0.8121, 0.5151, 0.8146, 0.5134, 0.7856, 0.5308, 0.7856, 0.5151, 0.8146, 0.5308, 0.7856, 0.5483, 0.785, 0.5414, 0.8121, 0.03064, 0.3114, 0.06832, 0.319, 0.0343, 0.342, 0.01702, 0.3246, 0.03064, 0.3114, 0.0343, 0.342, 0.03064, 0.3114, 0.04596, 0.2919, 0.06832, 0.319, 0.4338, 0.5342, 0.3997, 0.549, 0.3933, 0.5234, 0.4381, 0.5074, 0.4338, 0.5342, 0.3933, 0.5234, 0.4338, 0.5342, 0.4259, 0.553, 0.3997, 0.549, 0.402, 0.4956, 0.4422, 0.4876, 0.4381, 0.5074, 0.3933, 0.5234, 0.402, 0.4956, 0.4381, 0.5074, 0.402, 0.4956, 0.4084, 0.4804, 0.4422, 0.4876, 0.402, 0.4956, 0.3502, 0.4991, 0.3617, 0.478, 0.4084, 0.4804, 0.402, 0.4956, 0.3617, 0.478, 0.402, 0.4956, 0.3933, 0.5234, 0.3502, 0.4991, 0.2109, 0.431, 0.1675, 0.4424, 0.1872, 0.3917, 0.2211, 0.415, 0.2109, 0.431, 0.1872, 0.3917, 0.2109, 0.431, 0.2006, 0.4463, 0.1675, 0.4424, 0.2006, 0.4463, 0.2109, 0.431, 0.2167, 0.4761, 0.2109, 0.431, 0.2211, 0.415, 0.2579, 0.4365, 0.2167, 0.4761, 0.2367, 0.4567, 0.2552, 0.4917, 0.2579, 0.4365, 0.2367, 0.4567, 0.2109, 0.431, 0.2367, 0.4567, 0.2167, 0.4761, 0.2109, 0.431, 0.2579, 0.4365, 0.2552, 0.4917, 0.2367, 0.4567, 0.2579, 0.4365, 0.3001, 0.4824, 0.2552, 0.4917])
me_mehumanmale.use_remesh_preserve_volume = False
me_mehumanmale.use_remesh_preserve_attributes = False
me_mehumanmale.use_mirror_vertex_groups = False
me_mehumanmale.update()
arm_armalearm = bpy.data.armatures.new('arMaleArm')  # bones are not reproduced

# ---- objects
ob_zombie = bpy.data.objects.new('Zombie', me_mehumanmale)
ob_malearm = bpy.data.objects.new('MaleArm', arm_armalearm)

# ---- transforms, parenting, visibility, modifiers, constraints
ob_zombie.location = (0.0, 0.0, 0.9877)
ob_zombie.rotation_euler = (0.0, -0.0, -3.02e-07)
ob_zombie.lock_rotations_4d = False
ob_zombie.empty_display_type = 'ARROWS'
ob_zombie.color = (0.0, 0.0, 0.0, 1.0)
ob_zombie.lineart.crease_threshold = 0.0
_vg = ob_zombie.vertex_groups.new(name='Head')
_vg.add([160, 162, 163, 226, 227, 228, 232, 233, 234, 235, 236, 237, 238, 239, 240, 241, 284, 285, 286, 287, 288, 289, 292, 293, 410, 411, 412, 413, 414, 415, 416, 417, 418, 419, 530, 531, 532, 533], 1.0, 'REPLACE')
_vg = ob_zombie.vertex_groups.new(name='Thigh.Left')
_vg.add([266, 267, 268, 269, 270, 271, 306, 307, 308, 309, 310, 311, 380, 381, 382, 383, 384, 385, 512, 513, 514, 515, 516, 517], 1.0, 'REPLACE')
_vg = ob_zombie.vertex_groups.new(name='Thigh.Right')
_vg.add([206, 207, 208, 209, 210, 211, 260, 261, 262, 263, 264, 265, 376, 377, 378, 379, 386, 387, 506, 507, 508, 509, 510, 511], 1.0, 'REPLACE')
_vg = ob_zombie.vertex_groups.new(name='Shin.Left')
_vg.add([64, 65, 66, 67, 68, 69, 70, 71, 72, 73, 74, 75, 76, 77, 78, 79, 80, 81, 82, 83, 84, 85, 86, 87, 88, 89, 90, 91, 92, 93, 94, 95, 272, 273, 274, 275, 276, 277, 312, 313, 314, 315, 316, 317, 370, 371, 372, 373, 374, 375], 1.0, 'REPLACE')
_vg = ob_zombie.vertex_groups.new(name='Shin.Right')
_vg.add([200, 201, 202, 203, 204, 205, 254, 255, 256, 257, 258, 259, 364, 365, 366, 367, 368, 369, 506, 507, 508, 509, 510, 511], 1.0, 'REPLACE')
_vg = ob_zombie.vertex_groups.new(name='Forearm.Right')
_vg.add([0, 1, 2, 3, 4, 5, 6, 7, 8, 9, 10, 11, 12, 13, 14, 15, 16, 17, 18, 19, 20, 21, 22, 23, 24, 25, 26, 27, 28, 29, 30, 31, 32, 33, 34, 35, 36, 37, 38, 39, 40, 41, 42, 43, 44, 45, 46, 47, 48, 49, 50, 51, 52, 53, 54, 55, 56, 57, 58, 59, 60, 61, 62, 63, 164, 165, 166, 167, 168, 169, 176, 177, 178, 179, 180, 181, 242, 243, 244, 245, 246, 247], 1.0, 'REPLACE')
_vg = ob_zombie.vertex_groups.new(name='Forearm.Left')
_vg.add([344, 345, 346, 347, 348, 349, 420, 421, 422, 423, 424, 425, 426, 427, 428, 429, 430, 431, 524, 525, 526, 527, 528, 529], 1.0, 'REPLACE')
_vg = ob_zombie.vertex_groups.new(name='Upperarm.Left')
_vg.add([278, 279, 280, 281, 282, 283, 338, 339, 340, 341, 344, 345, 346, 347, 348, 349, 404, 405, 406, 407, 408, 409], 1.0, 'REPLACE')
_vg = ob_zombie.vertex_groups.new(name='Upperarm.Right')
_vg.add([164, 165, 166, 167, 168, 169, 172, 173, 174, 175, 248, 249, 250, 251, 252, 253, 398, 399, 400, 401, 402, 403, 519, 520, 521, 522], 1.0, 'REPLACE')
_vg = ob_zombie.vertex_groups.new(name='Back')
_vg.add([161, 170, 171, 172, 173, 174, 175, 182, 183, 184, 185, 186, 187, 188, 189, 190, 191, 224, 225, 229, 230, 231, 290, 291, 329, 330, 331, 332, 333, 334, 335, 336, 337, 338, 339, 340, 341, 342, 343, 351, 388, 389, 390, 391, 392, 393, 394, 395, 396, 397, 496, 497, 498, 499, 500, 501, 502, 503, 504, 505, 518, 519, 520, 521, 522, 523, 534, 535, 536, 537], 1.0, 'REPLACE')
_vg = ob_zombie.vertex_groups.new(name='Foot.Right')
_vg.add([200, 201, 202, 203, 204, 205, 212, 213, 214, 215, 216, 217, 352, 353, 354, 355, 356, 357], 1.0, 'REPLACE')
_vg = ob_zombie.vertex_groups.new(name='Toes.Right')
_vg.add([218, 219, 220, 221, 222, 223, 352, 353, 354, 355, 356, 357], 1.0, 'REPLACE')
_vg = ob_zombie.vertex_groups.new(name='Foot.Left')
_vg.add([300, 301, 302, 303, 304, 305, 312, 313, 314, 315, 316, 317, 358, 359, 360, 361, 362, 363], 1.0, 'REPLACE')
_vg = ob_zombie.vertex_groups.new(name='Toes.Left')
_vg.add([294, 295, 296, 297, 298, 299, 358, 359, 360, 361, 362, 363], 1.0, 'REPLACE')
_vg = ob_zombie.vertex_groups.new(name='Thumb1.Right')
_vg.add([96, 130, 132, 134, 135, 136, 137], 1.0, 'REPLACE')
_vg = ob_zombie.vertex_groups.new(name='Thumb2.Right')
_vg.add([134, 135, 136, 137, 138, 139, 140, 141], 1.0, 'REPLACE')
_vg = ob_zombie.vertex_groups.new(name='Hand.Right')
_vg.add([96, 97, 98, 99, 100, 101, 102, 103, 104, 105, 130, 131, 132, 133, 150, 151, 152, 153, 154, 155, 156, 157, 158, 159, 176, 177, 178, 179, 180, 181], 1.0, 'REPLACE')
_vg = ob_zombie.vertex_groups.new(name='Fingers1.Right')
_vg.add([97, 98, 100, 101, 102, 103, 106, 107, 108, 109, 114, 115, 116, 117, 122, 123, 124, 125, 146, 147, 148, 149, 150, 151, 152, 153], 1.0, 'REPLACE')
_vg = ob_zombie.vertex_groups.new(name='Fingers2.Right')
_vg.add([106, 107, 108, 109, 110, 111, 112, 113, 114, 115, 116, 117, 118, 119, 120, 121, 122, 123, 124, 125, 126, 127, 128, 129, 142, 143, 144, 145, 146, 147, 148, 149], 1.0, 'REPLACE')
_vg = ob_zombie.vertex_groups.new(name='Hand.Left')
_vg.add([426, 427, 428, 429, 430, 431, 432, 433, 434, 435, 436, 437, 438, 439, 440, 441, 458, 459, 460, 461, 486, 487, 488, 489, 490, 491, 492, 493, 494, 495], 1.0, 'REPLACE')
_vg = ob_zombie.vertex_groups.new(name='Thumb1.Left')
_vg.add([454, 455, 456, 457, 459, 461, 495], 1.0, 'REPLACE')
_vg = ob_zombie.vertex_groups.new(name='Thumb2.Left')
_vg.add([450, 451, 452, 453, 454, 455, 456, 457], 1.0, 'REPLACE')
_vg = ob_zombie.vertex_groups.new(name='Fingers1.Left')
_vg.add([438, 439, 440, 441, 442, 443, 444, 445, 466, 467, 468, 469, 474, 475, 476, 477, 482, 483, 484, 485, 488, 489, 490, 491, 493, 494], 1.0, 'REPLACE')
_vg = ob_zombie.vertex_groups.new(name='Fingers2.Left')
_vg.add([442, 443, 444, 445, 446, 447, 448, 449, 462, 463, 464, 465, 466, 467, 468, 469, 470, 471, 472, 473, 474, 475, 476, 477, 478, 479, 480, 481, 482, 483, 484, 485], 1.0, 'REPLACE')
_vg = ob_zombie.vertex_groups.new(name='Hip')
for _i, _w in zip([164, 165, 169, 188, 189, 190, 191, 192, 193, 194, 195, 196, 197, 198, 199, 230, 231, 242, 243, 247, 248, 249, 253, 260, 262, 282, 318, 319, 320, 321, 322, 323, 324, 325, 326, 327, 328, 329, 331, 332, 333, 350, 351, 376, 377, 378, 379, 380, 381, 382, 383, 385, 386, 387, 388, 389, 390, 391, 392, 395, 396, 397, 399, 496, 499, 500, 504, 534, 535], [0.1212, 0.1182, 0.1147, 0.7906, 0.4935, 0.2953, 0.9854, 0.3782, 0.4544, 0.931, 0.7186, 0.4308, 0.5424, 0.7559, 0.6348, 0.4902, 0.7185, 0.2197, 0.09499, 0.01671, 0.0953, 0.1384, 0.1324, 0.2154, 0.2054, 0.135, 0.624, 0.871, 0.1975, 0.5428, 0.3203, 0.006777, 0.4246, 0.248, 0.6226, 0.05687, 0.1505, 0.8255, 0.04455, 0.3239, 0.4397, 0.9086, 0.9888, 0.7154, 0.5004, 0.829, 0.5618, 0.7969, 0.6909, 0.4053, 0.4289, 0.05424, 0.8403, 0.636, 0.5994, 0.2308, 0.02536, 0.95, 0.7542, 0.1217, 0.9895, 0.2494, 0.1252, 0.331, 0.8316, 0.6027, 0.9157, 0.2145, 0.3885]): _vg.add([_i], _w, 'REPLACE')
_vg = ob_zombie.vertex_groups.new(name='Jaw')
_m = ob_zombie.modifiers.new('Armature', 'ARMATURE')
_m.show_render = False
_m.object = ob_malearm
_m.use_bone_envelopes = True
ob_malearm.location = (0.0001068, -0.01891, 1.615)
ob_malearm.rotation_euler = (1.571, -0.0, -3.02e-07)
ob_malearm.scale = (0.5, 0.5, 0.5)
ob_malearm.lock_rotations_4d = False
ob_malearm.empty_display_type = 'ARROWS'
ob_malearm.color = (0.0, 0.0, 0.0, 1.0)
ob_malearm.show_in_front = True
ob_malearm.lineart.crease_threshold = 0.0

# ---- collection membership
col_collection_1.objects.link(ob_zombie)
col_collection_11.objects.link(ob_malearm)

# ---- scene / render settings (as saved in the file)
scene.frame_start = 1; scene.frame_end = 36; scene.frame_set(1)
scene.render.engine = 'BLENDER_EEVEE_NEXT'
scene.render.image_settings.compression = 90
scene.render.resolution_x = 512
scene.render.resolution_y = 512
scene.render.resolution_percentage = 25
scene.render.pixel_aspect_x = 100.0
scene.render.pixel_aspect_y = 100.0
scene.render.fps = 8
scene.render.dither_intensity = 0.0
scene.render.use_compositing = False
scene.render.use_sequencer = False
scene.render.use_bake_selected_to_active = True
scene.render.bake_margin = 2
scene.render.bake_bias = 0.0
scene.render.use_stamp_time = False
scene.render.use_stamp_date = False
scene.render.use_stamp_frame = False
scene.render.use_stamp_camera = False
scene.render.use_stamp_scene = False
scene.render.use_stamp_filename = False
scene.render.use_stamp_render_time = False
scene.render.stamp_font_size = 0
scene.cycles.use_denoising = False
scene.cycles.samples = 10
scene.cycles.sampling_pattern = 'TABULATED_SOBOL'
scene.cycles.light_sampling_threshold = 0.0
scene.cycles.use_adaptive_sampling = False
scene.cycles.use_light_tree = False
scene.cycles.blur_glossy = 0.0
scene.cycles.volume_bounces = 1
scene.cycles.pixel_filter_type = 'GAUSSIAN'
scene.cycles.sample_clamp_indirect = 0.0
scene.view_settings.view_transform = 'Raw'
bpy.context.view_layer.update()

# ---- added for rendering (the .blend has no active camera and no usable light): camera, sun
cam_auto = bpy.data.cameras.new('AutoCamera')
cam_auto.lens = 50.0
cam_auto.sensor_width = 36.0
cam_auto.clip_end = 1000.0
ob_auto_camera = bpy.data.objects.new('AutoCamera', cam_auto)
scene.collection.objects.link(ob_auto_camera)
ob_auto_camera.location = (1.90881, -2.30902, 2.40522)
ob_auto_camera.rotation_euler = (1.09748, -7.21219e-08, 0.694738)
scene.camera = ob_auto_camera
light_auto_sun = bpy.data.lights.new('AutoSun', 'SUN')
light_auto_sun.energy = 3.0
light_auto_sun.angle = 0.0523599
ob_auto_sun = bpy.data.objects.new('AutoSun', light_auto_sun)
scene.collection.objects.link(ob_auto_sun)
ob_auto_sun.rotation_euler = (0.872665, 0.174533, 0.523599)
bpy.context.view_layer.update()
